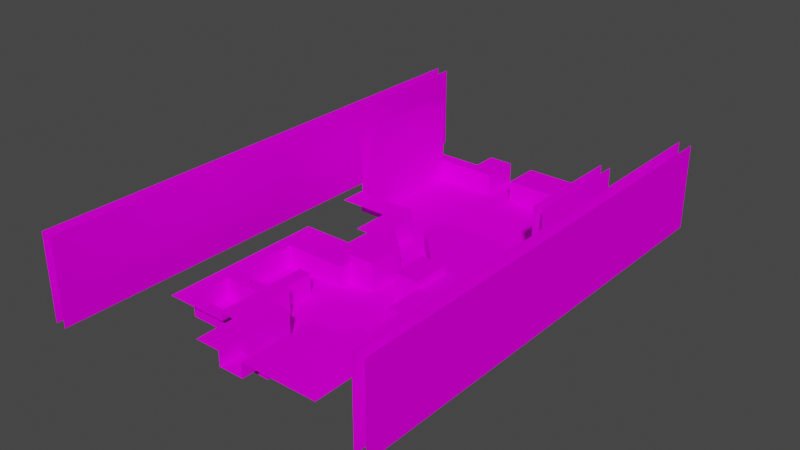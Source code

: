 # Source: level-2.blend  (saved by Blender 3.6.11; exported with 4.5.12 LTS)
import bpy
from mathutils import Matrix  # noqa: F401  (used for matrix-valued properties, if any)

bpy.ops.wm.read_factory_settings(use_empty=True)
scene = bpy.context.scene
scene.name = 'Scene'

# ---- collections
col_collection = bpy.data.collections.new('Collection'); scene.collection.children.link(col_collection)

# ---- images (referenced by path relative to the original .blend; pixels are not part of the script)
import os
ASSET_DIR = os.environ.get("B2B_ASSET_DIR", "")  # directory of the original .blend (textures are referenced by path, not embedded)
HERE = os.path.dirname(os.path.abspath(__file__))  # packed textures are extracted next to this script under _unpacked/

def load_image(name, relpath, width, height, colorspace="sRGB"):
    """Load a texture the original file referenced (path relative to the .blend, or extracted next to this script)."""
    p = next((c for c in (os.path.join(HERE, relpath), os.path.join(ASSET_DIR, relpath)) if relpath and os.path.exists(c)), "")
    if p:
        img = bpy.data.images.load(p, check_existing=True)
        img.name = name
    else:  # same state as the original file: an image datablock whose file is absent (Cycles renders it pink)
        img = bpy.data.images.new(name, width, height)
        img.source = "FILE"
        img.filepath = "//" + (relpath or name)
    img.colorspace_settings.name = colorspace
    return img
img_grass_png = load_image('grass.png', 'grass.png', 1024, 1024, 'sRGB')
img_dirt_wall_png = load_image('dirt-wall.png', 'dirt-wall.png', 1024, 1024, 'sRGB')
img_background_forest_1_png = load_image('background-forest-1.png', 'background-forest-1.png', 1024, 1024, 'sRGB')
img_background_forest_2_png = load_image('background-forest-2.png', 'background-forest-2.png', 1024, 1024, 'sRGB')

# ---- materials (node trees are filled in below, after node groups)
mat_terrain = bpy.data.materials.new('terrain')
mat_terrain.alpha_threshold = 0.0
mat_terrain.use_backface_culling = True
mat_terrain.roughness = 0.5
mat_terrain.line_color = (0.0, 0.0, 0.0, 1.0)
mat_dirt_wall = bpy.data.materials.new('dirt wall')
mat_dirt_wall.alpha_threshold = 0.0
mat_dirt_wall.use_backface_culling = True
mat_dirt_wall.roughness = 0.5
mat_dirt_wall.line_color = (0.0, 0.0, 0.0, 1.0)
mat_tree_wall = bpy.data.materials.new('tree wall')
mat_tree_wall_solid = bpy.data.materials.new('tree wall solid')

# ---- material node trees
mat_terrain.use_nodes = True; mat_terrain.node_tree.nodes.clear()
_N = mat_terrain.node_tree.nodes; _L = mat_terrain.node_tree.links
n0 = _N.new('ShaderNodeOutputMaterial'); n0.name = 'Material Output'; n0.location = (300, 300)
n1 = _N.new('ShaderNodeBsdfPrincipled'); n1.name = 'Principled BSDF'; n1.location = (10, 300)
n1.distribution = 'GGX'
n1.subsurface_method = 'RANDOM_WALK_SKIN'
n1.inputs[3].default_value = 1.45
n1.inputs[13].default_value = 0.0
n1.inputs[27].default_value = (0.0, 0.0, 0.0, 1.0)
n1.inputs[28].default_value = 1.0
n2 = _N.new('ShaderNodeTexImage'); n2.name = 'Image Texture'; n2.location = (-280, 280)
n2.image = img_grass_png
_L.new(n1.outputs[0], n0.inputs[0])
_L.new(n2.outputs[0], n1.inputs[0])
n0.is_active_output = True
mat_dirt_wall.use_nodes = True; mat_dirt_wall.node_tree.nodes.clear()
_N = mat_dirt_wall.node_tree.nodes; _L = mat_dirt_wall.node_tree.links
n0 = _N.new('ShaderNodeOutputMaterial'); n0.name = 'Material Output'; n0.location = (300, 300)
n1 = _N.new('ShaderNodeBsdfPrincipled'); n1.name = 'Principled BSDF'; n1.location = (10, 300)
n1.distribution = 'GGX'
n1.subsurface_method = 'RANDOM_WALK_SKIN'
n1.inputs[3].default_value = 1.45
n1.inputs[13].default_value = 0.0
n1.inputs[27].default_value = (0.0, 0.0, 0.0, 1.0)
n1.inputs[28].default_value = 1.0
n2 = _N.new('ShaderNodeTexImage'); n2.name = 'Image Texture'; n2.location = (-280, 280)
n2.image = img_dirt_wall_png
_L.new(n1.outputs[0], n0.inputs[0])
_L.new(n2.outputs[0], n1.inputs[0])
n0.is_active_output = True
mat_tree_wall.use_nodes = True; mat_tree_wall.node_tree.nodes.clear()
_N = mat_tree_wall.node_tree.nodes; _L = mat_tree_wall.node_tree.links
n0 = _N.new('ShaderNodeBsdfPrincipled'); n0.name = 'Principled BSDF'; n0.location = (10, 300)
n0.distribution = 'GGX'
n0.subsurface_method = 'RANDOM_WALK_SKIN'
n0.inputs[2].default_value = 1.0
n0.inputs[3].default_value = 1.45
n0.inputs[13].default_value = 0.0
n0.inputs[27].default_value = (0.0, 0.0, 0.0, 1.0)
n0.inputs[28].default_value = 1.0
n1 = _N.new('ShaderNodeOutputMaterial'); n1.name = 'Material Output'; n1.location = (300, 300)
n2 = _N.new('ShaderNodeTexImage'); n2.name = 'Image Texture'; n2.location = (-280, 280)
n2.image = img_background_forest_1_png
n3 = _N.new('ShaderNodeTexImage'); n3.name = 'Image Texture.001'; n3.location = (-280, -120)
n3.image = img_background_forest_1_png
_L.new(n0.outputs[0], n1.inputs[0])
_L.new(n2.outputs[0], n0.inputs[0])
_L.new(n3.outputs[1], n0.inputs[4])
n1.is_active_output = True
mat_tree_wall_solid.use_nodes = True; mat_tree_wall_solid.node_tree.nodes.clear()
_N = mat_tree_wall_solid.node_tree.nodes; _L = mat_tree_wall_solid.node_tree.links
n0 = _N.new('ShaderNodeBsdfPrincipled'); n0.name = 'Principled BSDF'; n0.location = (10, 300)
n0.distribution = 'GGX'
n0.subsurface_method = 'RANDOM_WALK_SKIN'
n0.inputs[2].default_value = 1.0
n0.inputs[3].default_value = 1.45
n0.inputs[13].default_value = 0.0
n0.inputs[27].default_value = (0.0, 0.0, 0.0, 1.0)
n0.inputs[28].default_value = 1.0
n1 = _N.new('ShaderNodeOutputMaterial'); n1.name = 'Material Output'; n1.location = (300, 300)
n2 = _N.new('ShaderNodeTexImage'); n2.name = 'Image Texture'; n2.location = (-280, 280)
n2.image = img_background_forest_2_png
n3 = _N.new('ShaderNodeTexImage'); n3.name = 'Image Texture.001'; n3.location = (-280, -120)
n3.image = img_background_forest_2_png
_L.new(n0.outputs[0], n1.inputs[0])
_L.new(n2.outputs[0], n0.inputs[0])
_L.new(n3.outputs[1], n0.inputs[4])
n1.is_active_output = True

# ---- world
world_world = bpy.data.worlds.new('World'); scene.world = world_world
world_world.use_nodes = True; world_world.node_tree.nodes.clear()
_N = world_world.node_tree.nodes; _L = world_world.node_tree.links
n0 = _N.new('ShaderNodeOutputWorld'); n0.name = 'World Output'; n0.location = (300, 300)
n1 = _N.new('ShaderNodeBackground'); n1.name = 'Background'; n1.location = (10, 300)
n1.inputs[0].default_value = (0.05088, 0.05088, 0.05088, 1.0)
_L.new(n1.outputs[0], n0.inputs[0])
n0.is_active_output = True
world_world.color = (0.05088, 0.05088, 0.05088)
world_world.use_sun_shadow = False
world_world.sun_shadow_jitter_overblur = 0.0

# ---- meshes
me_level_2 = bpy.data.meshes.new('level-2')
me_level_2.from_pydata([(-7.0, -3.5, 0.0), (10.5, -3.5, 0.0), (-7.0, 14.0, 0.0), (10.5, 14.0, 0.0), (7.0, 0.0, 0.0), (7.0, 3.5, 0.0), (7.0, 7.0, 0.0), (7.0, 10.5, 0.0), (3.5, 0.0, 0.0), (3.5, 3.5, 0.0), (3.5, 7.0, 0.0), (3.5, 10.5, 0.0), (-3.5, 14.0, 0.0), (0.0, 14.0, 0.0), (3.5, 14.0, 0.0), (7.0, 14.0, 0.0), (7.0, -3.5, 0.0), (3.5, -3.5, 0.0), (0.0, -3.5, 0.0), (-3.5, -3.5, 0.0), (0.0, 0.0, 0.0), (0.0, 3.5, 0.0), (0.0, 7.0, 0.0), (0.0, 10.5, 0.0), (-3.5, 0.0, 0.0), (-3.5, 3.5, 0.0), (-3.5, 7.0, 0.0), (-3.5, 10.5, 0.0), (10.5, 10.5, 0.0), (10.5, 7.0, 0.0), (10.5, 3.5, 0.0), (10.5, 0.0, 0.0), (-7.0, 0.0, 0.0), (-7.0, 3.5, 0.0), (-7.0, 7.0, 0.0), (-7.0, 10.5, 0.0), (-10.5, -3.5, 0.0), (-10.5, 14.0, 0.0), (-10.5, 0.0, 0.0), (-10.5, 3.5, 0.0), (-10.5, 7.0, 0.0), (-10.5, 10.5, 0.0), (3.5, -7.0, 0.0), (0.0, -7.0, 0.0), (-3.5, -7.0, 0.0), (3.5, -10.5, 0.0), (0.0, -10.5, 0.0), (-7.0, 17.5, 0.0), (10.5, 17.5, 0.0), (-3.5, 17.5, 0.0), (0.0, 17.5, 0.0), (3.5, 17.5, 0.0), (7.0, 17.5, 0.0), (-10.5, 17.5, 0.0), (-7.0, 21.0, 0.0), (10.5, 21.0, 0.0), (-3.5, 21.0, 0.0), (0.0, 21.0, 0.0), (3.5, 21.0, 0.0), (7.0, 21.0, 0.0), (-10.5, 21.0, 0.0), (14.0, 14.0, 0.0), (14.0, 10.5, 0.0), (14.0, 7.0, 0.0), (14.0, 3.5, 0.0), (-14.0, 14.0, 0.0), (-14.0, 3.5, 0.0), (-14.0, 7.0, 0.0), (-14.0, 10.5, 0.0), (-17.5, 14.0, 0.0), (-7.0, 24.5, 0.0), (10.5, 24.5, 0.0), (-3.5, 24.5, 0.0), (0.0, 24.5, 0.0), (3.5, 24.5, 0.0), (7.0, 24.5, 0.0), (-10.5, 24.5, 0.0), (-14.0, 17.5, 0.0), (-14.0, 21.0, 0.0), (-17.5, 17.5, 0.0), (-17.5, 21.0, 0.0), (-24.5, 14.0, 0.0), (-24.5, 17.5, 0.0), (-24.5, 21.0, 0.0), (-21.0, 21.0, 0.0), (-21.0, 17.5, 0.0), (-21.0, 14.0, 0.0), (-17.5, 3.5, 0.0), (-23.75, 3.5, 0.0), (-21.75, 3.5, 0.0), (-24.5, 10.5, 0.0), (-24.5, 7.0, 0.0), (-21.0, 7.0, 0.0), (-21.0, 10.5, 0.0), (-17.5, 7.0, 0.0), (-17.5, 10.5, 0.0), (-28.0, 14.0, 0.0), (-28.0, 17.5, 0.0), (-28.0, 21.0, 0.0), (-28.0, 3.5, 0.0), (-28.0, 10.5, 0.0), (-28.0, 7.0, 0.0), (-23.75, 0.0, 0.0), (-21.75, 0.0, 0.0), (-24.5, -10.5, 0.0), (-21.0, -10.5, 0.0), (-24.5, -3.5, 0.0), (-24.5, -7.0, 0.0), (-21.0, -7.0, 0.0), (-21.0, -3.5, 0.0), (-17.5, 0.0, 0.0), (-17.5, -10.5, 0.0), (-17.5, -7.0, 0.0), (-17.5, -3.5, 0.0), (-28.0, 0.0, 0.0), (-28.0, -10.5, 0.0), (-28.0, -3.5, 0.0), (-28.0, -7.0, 0.0), (-3.5, 31.5, 0.0), (0.0, 31.5, 0.0), (3.5, 31.5, 0.0), (3.5, 28.0, 0.0), (0.0, 28.0, 0.0), (-3.5, 28.0, 0.0), (-7.0, -3.5, 8.0), (10.5, -3.5, 8.0), (3.5, -3.5, 8.0), (-10.5, -3.5, 8.0), (-10.5, 0.0, 8.0), (-17.5, -7.0, 6.0), (3.5, -7.0, 8.0), (-3.5, -7.0, 8.0), (3.5, -10.5, 8.0), (-10.5, 21.0, 6.0), (-14.0, 14.0, 6.0), (-14.0, 3.5, 8.0), (-14.0, 7.0, 6.0), (-14.0, 10.5, 6.0), (-17.5, 14.0, 6.0), (-7.0, 24.5, 8.0), (10.5, 24.5, 8.0), (-3.5, 24.5, 8.0), (3.5, 24.5, 8.0), (7.0, 24.5, 8.0), (-14.0, 21.0, 6.0), (-17.5, 21.0, 6.0), (-24.5, 21.0, 6.0), (-21.0, 21.0, 6.0), (-17.5, 3.5, 6.0), (-23.75, 3.5, 6.0), (-21.75, 3.5, 6.0), (-17.5, 7.0, 6.0), (-17.5, 10.5, 6.0), (-28.0, 14.0, 6.0), (-28.0, 17.5, 6.0), (-28.0, 21.0, 6.0), (-28.0, 3.5, 6.0), (-28.0, 10.5, 6.0), (-28.0, 7.0, 6.0), (-23.75, 0.0, 6.0), (-21.75, 0.0, 6.0), (-24.5, -10.5, 6.0), (-21.0, -10.5, 6.0), (-17.5, 0.0, 6.0), (10.5, -7.0, 8.0), (10.5, -10.5, 8.0), (-28.0, 0.0, 6.0), (-28.0, -10.5, 6.0), (-28.0, -3.5, 6.0), (-28.0, -7.0, 6.0), (3.5, 28.0, 8.0), (-3.5, 28.0, 8.0), (-14.0, -3.5, 8.0), (-17.5, -3.5, 6.0), (-14.0, 0.0, 6.0), (-10.5, 3.5, 8.0), (7.0, -10.5, 8.0), (-10.5, -7.0, 8.0), (-17.5, -10.5, 6.0), (-14.0, -10.5, 6.0), (-10.5, -10.5, 8.0), (7.0, -7.0, 8.0), (-7.0, -7.0, 8.0), (-7.0, -10.5, 8.0), (-3.5, -3.5, 8.0), (7.0, -3.5, 8.0), (-3.5, -10.5, 8.0), (14.0, -3.5, 8.0), (14.0, -7.0, 8.0), (17.5, -3.5, 8.0), (17.5, -7.0, 8.0), (17.5, -10.5, 8.0), (10.5, 28.0, 8.0), (-10.5, 31.5, 8.0), (7.0, 28.0, 8.0), (10.5, 31.5, 8.0), (3.5, 31.5, 8.0), (7.0, 31.5, 8.0), (-10.5, 24.5, 6.0), (-7.0, 28.0, 8.0), (-7.0, 31.5, 8.0), (-14.0, 24.5, 6.0), (-17.5, 24.5, 6.0), (-24.5, 24.5, 6.0), (-21.0, 24.5, 6.0), (-28.0, 24.5, 6.0), (-3.5, 31.5, 8.0), (-3.5, -10.5, 0.0), (-24.5, -14.0, 6.0), (-31.5, 14.0, 6.0), (-31.5, 17.5, 6.0), (-31.5, 21.0, 6.0), (-31.5, 3.5, 6.0), (-31.5, 10.5, 6.0), (-31.5, 7.0, 6.0), (-31.5, 0.0, 6.0), (-31.5, -10.5, 6.0), (-31.5, -3.5, 6.0), (-31.5, -7.0, 6.0), (14.0, -10.5, 8.0), (-31.5, 24.5, 6.0), (-31.5, 28.0, 6.0), (-21.0, -14.0, 6.0), (-28.0, -14.0, 6.0), (-17.5, -14.0, 6.0), (-31.5, -14.0, 6.0), (-3.5, 31.5, 4.0), (-21.75, 0.0, 4.0), (-17.5, 0.0, 4.0), (-28.0, 10.5, 4.0), (-28.0, 14.0, 4.0), (-24.5, 21.0, 4.0), (-21.0, 21.0, 4.0), (-14.0, 3.5, 4.0), (-28.0, -10.5, 4.0), (-28.0, -7.0, 4.0), (-28.0, 7.0, 4.0), (-28.0, -3.5, 4.0), (-28.0, 0.0, 4.0), (-28.0, 21.0, 4.0), (-17.5, 21.0, 4.0), (-7.0, -3.5, 4.0), (-10.5, -3.5, 4.0), (-23.75, 3.5, 4.0), (-28.0, 3.5, 4.0), (-7.0, 24.5, 4.0), (-3.5, 24.5, 4.0), (-23.75, 0.0, 4.0), (-24.5, -10.5, 4.0), (-3.5, -7.0, 4.0), (-17.5, 3.5, 4.0), (-21.75, 3.5, 4.0), (-21.0, -10.5, 4.0), (-3.5, 28.0, 4.0), (-17.5, 14.0, 4.0), (-17.5, 10.5, 4.0), (-10.5, 21.0, 4.0), (-17.5, 7.0, 4.0), (-14.0, 21.0, 4.0), (-10.5, 0.0, 4.0), (-14.0, 7.0, 4.0), (-14.0, 14.0, 4.0), (-14.0, 10.5, 4.0), (-28.0, 17.5, 4.0), (-10.5, 3.5, 4.0), (-3.5, -3.5, 4.0), (-3.5, -10.5, 4.0), (-17.5, -3.5, 4.0), (-17.5, -7.0, 4.0), (-17.5, -10.5, 4.0), (-10.5, 24.5, 4.0), (10.5, 3.5, 4.0), (10.5, 0.0, 4.0), (10.5, -3.5, 4.0), (7.0, 24.5, 4.0), (10.5, 24.5, 4.0), (3.5, -3.5, 4.0), (10.5, 21.0, 4.0), (10.5, 17.5, 4.0), (3.5, 24.5, 4.0), (3.5, -7.0, 4.0), (3.5, 28.0, 4.0), (3.5, -10.5, 4.0), (14.0, 14.0, 4.0), (14.0, 10.5, 4.0), (14.0, 7.0, 4.0), (14.0, 3.5, 4.0), (10.5, 14.0, 4.0), (7.0, -3.5, 4.0), (3.5, 31.5, 4.0), (3.5, -14.0, 0.0), (0.0, -14.0, 0.0), (3.5, -14.0, 8.0), (10.5, -14.0, 8.0), (7.0, -14.0, 8.0), (-10.5, -14.0, 8.0), (-7.0, -14.0, 8.0), (-3.5, -14.0, 8.0), (-3.5, -14.0, 0.0), (-3.5, -14.0, 4.0), (3.5, -14.0, 4.0), (7.0, -24.5, 8.0), (10.5, -24.5, 8.0), (3.5, -17.5, 8.0), (7.0, -17.5, 8.0), (-10.5, -17.5, 8.0), (-7.0, -17.5, 8.0), (-3.5, -17.5, 8.0), (-3.5, -17.5, 0.0), (-3.5, -17.5, 4.0), (3.5, -24.5, 8.0), (0.0, -17.5, 0.0), (0.0, -17.5, 4.0), (3.5, -17.5, 0.0), (3.5, -17.5, 4.0), (-10.5, -24.5, 8.0), (-7.0, -24.5, 8.0), (-3.5, -24.5, 8.0), (-3.5, -24.5, 4.0), (0.0, -24.5, 4.0), (3.5, -24.5, 4.0), (3.5, -21.0, 8.0), (7.0, -21.0, 8.0), (10.5, -21.0, 8.0), (-3.5, -21.0, 4.0), (0.0, -21.0, 4.0), (-3.5, -21.0, 8.0), (3.5, -21.0, 4.0), (-7.0, -21.0, 8.0), (-10.5, -21.0, 8.0), (24.5, -3.5, 8.0), (24.5, -7.0, 8.0), (24.5, -10.5, 8.0), (24.5, -3.5, 6.0), (21.0, -7.0, 8.0), (21.0, -3.5, 8.0), (21.0, -10.5, 8.0), (17.5, -14.0, 8.0), (14.0, -14.0, 8.0), (24.5, -14.0, 8.0), (21.0, -14.0, 8.0), (10.5, -17.5, 8.0), (17.5, -17.5, 8.0), (14.0, -17.5, 8.0), (24.5, -17.5, 8.0), (21.0, -17.5, 8.0), (17.5, -21.0, 8.0), (14.0, -21.0, 8.0), (24.5, -21.0, 8.0), (21.0, -21.0, 8.0), (17.5, -24.5, 8.0), (14.0, -24.5, 8.0), (24.5, -24.5, 8.0), (21.0, -24.5, 8.0), (-3.5, 35.0, 0.0), (0.0, 35.0, 0.0), (3.5, 35.0, 0.0), (10.5, 17.5, 6.0), (10.5, 35.0, 8.0), (3.5, 35.0, 8.0), (7.0, 35.0, 8.0), (-7.0, 35.0, 8.0), (-3.5, 35.0, 8.0), (-3.5, 35.0, 4.0), (3.5, 35.0, 4.0), (0.0, 38.5, 0.0), (-3.5, 38.5, 0.0), (-7.0, 38.5, 4.0), (3.5, 38.5, 0.0), (0.0, 42.0, 4.0), (3.5, 38.5, 4.0), (3.5, -21.0, 6.0), (3.5, -24.5, 6.0), (-3.5, 45.5, 4.0), (3.5, -17.5, 6.0), (3.5, -14.0, 6.0), (-3.5, 45.5, -1.788e-07), (3.5, 31.5, 6.0), (-7.0, 49.0, -1.788e-07), (7.0, -3.5, 6.0), (-7.0, 49.0, 4.0), (-7.0, 45.5, 5.96e-08), (-7.0, 38.5, 5.96e-08), (-10.5, 49.0, 5.96e-08), (-7.0, 42.0, 5.96e-08), (-10.5, 42.0, 4.0), (-10.5, 42.0, 5.96e-08), (-3.5, 42.0, 0.0), (24.5, 0.0, 6.0), (0.0, 42.0, 0.0), (-14.0, 45.5, 5.96e-08), (-10.5, 45.5, 5.96e-08), (-14.0, 45.5, 4.0), (-14.0, 49.0, 4.0), (-14.0, 49.0, 5.96e-08), (-7.0, 52.5, -1.788e-07), (-24.5, 56.0, 4.0), (-7.0, 52.5, 4.0), (3.5, 24.5, 6.0), (-10.5, 52.5, 5.96e-08), (-14.0, 52.5, 4.0), (-14.0, 52.5, 5.96e-08), (7.0, 24.5, 6.0), (10.5, 3.5, 6.0), (3.5, -10.5, 6.0), (3.5, 28.0, 6.0), (3.5, -7.0, 6.0), (-14.0, 3.5, 6.0), (-14.0, -7.0, 6.0), (-14.0, -3.5, 6.0), (-14.0, -10.5, 8.0), (-10.5, 24.5, 8.0), (-14.0, -14.0, 6.0), (17.5, 10.5, 6.0), (-10.5, -3.5, 6.0), (-10.5, 0.0, 6.0), (-3.5, -3.5, 6.0), (-7.0, -3.5, 6.0), (-3.5, -7.0, 6.0), (-10.5, 3.5, 6.0), (-3.5, -10.5, 6.0), (-3.5, -14.0, 6.0), (-3.5, -24.5, 6.0), (-3.5, -17.5, 6.0), (-3.5, -21.0, 6.0), (-3.5, 31.5, 6.0), (-3.5, 24.5, 6.0), (-3.5, 28.0, 6.0), (-7.0, 24.5, 6.0), (-10.5, 28.0, 6.0), (17.5, 24.5, 6.0), (-7.0, 38.5, 6.0), (-14.0, 45.5, 6.0), (-14.0, 49.0, 6.0), (-10.5, 42.0, 6.0), (-14.0, 52.5, 6.0), (-28.0, 28.0, 6.0), (17.5, 21.0, 6.0), (17.5, 17.5, 6.0), (-17.5, 28.0, 6.0), (-14.0, 28.0, 6.0), (14.0, 3.5, 6.0), (14.0, 7.0, 6.0), (14.0, 10.5, 6.0), (14.0, 14.0, 6.0), (10.5, 21.0, 6.0), (-14.0, -14.0, 8.0), (-14.0, -7.0, 8.0), (-14.0, 0.0, 8.0), (-17.5, 56.0, 4.0), (24.5, 3.5, 6.0), (-28.0, 59.5, 5.96e-08), (14.0, 24.5, 6.0), (-28.0, 56.0, 5.96e-08), (-3.5, 56.0, 4.0), (3.5, -3.5, 6.0), (-24.5, 56.0, 5.96e-08), (0.0, 56.0, 4.0), (-24.5, 59.5, 5.96e-08), (3.5, 56.0, 4.0), (-21.0, 56.0, 4.0), (17.5, 31.5, 6.0), (14.0, 21.0, 6.0), (10.5, 31.5, 6.0), (-24.5, 56.0, 6.0), (-28.0, 56.0, 4.0), (17.5, 28.0, 6.0), (14.0, 17.5, 6.0), (10.5, 24.5, 6.0), (-21.0, 59.5, 5.96e-08), (-31.5, 56.0, 4.0), (14.0, 28.0, 6.0), (-31.5, 56.0, 6.0), (-7.0, 56.0, -1.788e-07), (-10.5, 56.0, 5.96e-08), (-14.0, 56.0, 5.96e-08), (-7.0, 59.5, -1.788e-07), (-10.5, 59.5, 5.96e-08), (-14.0, 59.5, 5.96e-08), (-17.5, 56.0, 5.96e-08), (-17.5, 59.5, 5.96e-08), (-3.5, 56.0, -1.788e-07), (-3.5, 59.5, -1.788e-07), (0.0, 56.0, -1.788e-07), (0.0, 59.5, -1.788e-07), (-21.0, 56.0, 5.96e-08), (-31.5, 59.5, 5.96e-08), (-31.5, 56.0, 5.96e-08), (-28.0, 66.5, 5.96e-08), (-24.5, 66.5, 5.96e-08), (-21.0, 66.5, 5.96e-08), (-7.0, 66.5, -1.788e-07), (-10.5, 66.5, 5.96e-08), (-14.0, 66.5, 5.96e-08), (-17.5, 66.5, 5.96e-08), (-3.5, 66.5, -1.788e-07), (0.0, 66.5, -1.788e-07), (-31.5, 66.5, 5.96e-08), (0.0, 63.0, -1.788e-07), (-3.5, 63.0, -1.788e-07), (-21.0, 63.0, 5.96e-08), (-24.5, 63.0, 5.96e-08), (-7.0, 63.0, -1.788e-07), (-17.5, 63.0, 5.96e-08), (-28.0, 63.0, 5.96e-08), (-10.5, 63.0, 5.96e-08), (-14.0, 63.0, 5.96e-08), (3.5, 63.0, -1.788e-07), (-7.0, 73.5, -1.788e-07), (-21.0, 73.5, 5.96e-08), (10.5, -3.5, 6.0), (10.5, 0.0, 6.0), (-24.5, 73.5, 5.96e-08), (-28.0, 73.5, 5.96e-08), (-31.5, 63.0, 5.96e-08), (-35.0, 63.0, 5.96e-08), (-35.0, 66.5, 5.96e-08), (-35.0, 56.0, 4.0), (10.5, 28.0, 6.0), (-35.0, 56.0, 6.0), (-35.0, 59.5, 5.96e-08), (-35.0, 56.0, 5.96e-08), (-10.5, 73.5, 5.96e-08), (-14.0, 73.5, 5.96e-08), (-17.5, 73.5, 5.96e-08), (-3.5, 73.5, -1.788e-07), (0.0, 73.5, -1.788e-07), (-31.5, 73.5, 5.96e-08), (-35.0, 73.5, 5.96e-08), (0.0, 70.0, -1.788e-07), (-3.5, 70.0, -1.788e-07), (-28.0, 70.0, 5.96e-08), (-31.5, 70.0, 5.96e-08), (3.5, 70.0, -1.788e-07), (-24.5, 70.0, 5.96e-08), (-35.0, 70.0, 5.96e-08), (-17.5, 70.0, 5.96e-08), (-21.0, 70.0, 5.96e-08), (-10.5, 70.0, 5.96e-08), (-14.0, 70.0, 5.96e-08), (-7.0, 70.0, -1.788e-07), (-7.0, 80.5, -1.788e-07), (-21.0, 80.5, 5.96e-08), (-24.5, 80.5, 5.96e-08), (-28.0, 80.5, 5.96e-08), (-10.5, 80.5, 5.96e-08), (-14.0, 80.5, 5.96e-08), (-17.5, 80.5, 5.96e-08), (-3.5, 80.5, -1.788e-07), (0.0, 80.5, -1.788e-07), (3.5, 80.5, -1.788e-07), (-31.5, 80.5, 5.96e-08), (-35.0, 80.5, 5.96e-08), (-7.0, 77.0, -1.788e-07), (-10.5, 77.0, 5.96e-08), (-28.0, 77.0, 5.96e-08), (-31.5, 77.0, 5.96e-08), (-35.0, 77.0, 5.96e-08), (-14.0, 77.0, 5.96e-08), (-17.5, 77.0, 5.96e-08), (-21.0, 77.0, 5.96e-08), (-24.5, 77.0, 5.96e-08), (3.5, 77.0, -1.788e-07), (0.0, 77.0, -1.788e-07), (-3.5, 77.0, -1.788e-07), (-7.0, 87.5, -1.788e-07), (-28.0, 87.5, 5.96e-08), (-10.5, 87.5, 5.96e-08), (-14.0, 87.5, 5.96e-08), (0.0, 87.5, -1.788e-07), (-31.5, 87.5, 5.96e-08), (-7.0, 84.0, -1.788e-07), (-10.5, 84.0, 5.96e-08), (-14.0, 84.0, 5.96e-08), (-31.5, 84.0, 5.96e-08), (-35.0, 84.0, 5.96e-08), (-24.5, 84.0, 5.96e-08), (-28.0, 84.0, 5.96e-08), (0.0, 84.0, -1.788e-07), (-3.5, 84.0, -1.788e-07), (3.5, 84.0, -1.788e-07), (-17.5, 84.0, 5.96e-08), (-21.0, 84.0, 5.96e-08), (-35.0, 87.5, 5.96e-08), (7.0, 87.5, 4.0), (-3.5, 87.5, -1.788e-07), (7.0, 84.0, -1.788e-07), (-14.0, 87.5, 6.0), (-24.5, 87.5, 6.0), (-35.0, 87.5, 6.0), (-17.5, 87.5, 6.0), (-21.0, 87.5, 6.0), (-21.0, 91.0, 6.0), (-17.5, 91.0, 6.0), (-14.0, 91.0, 6.0), (-3.5, 91.0, 6.0), (-31.5, 87.5, 6.0), (-28.0, 87.5, 6.0), (-28.0, 91.0, 6.0), (-35.0, 91.0, 6.0), (-31.5, 91.0, 6.0), (0.0, 91.0, 6.0), (7.0, 77.0, -1.788e-07), (7.0, 80.5, -1.788e-07), (-24.5, 87.5, 5.96e-08), (-35.0, 87.5, 4.0), (-31.5, 87.5, 4.0), (-28.0, 87.5, 4.0), (-21.0, 31.5, 6.0), (-24.5, 31.5, 6.0), (-14.0, 31.5, 6.0), (-28.0, 31.5, 6.0), (-31.5, 31.5, 6.0), (-10.5, 35.0, 6.0), (-7.0, 35.0, 6.0), (-3.5, 35.0, 6.0), (-10.5, 38.5, 6.0), (17.5, -3.5, 6.0), (-17.5, 31.5, 6.0), (-17.5, 35.0, 6.0), (-17.5, 38.5, 6.0), (-14.0, 38.5, 6.0), (-14.0, 35.0, 6.0), (-14.0, 42.0, 6.0), (-17.5, 42.0, 6.0), (17.5, 0.0, 6.0), (-17.5, 45.5, 6.0), (14.0, -3.5, 6.0), (14.0, 0.0, 6.0), (-17.5, 49.0, 6.0), (-21.0, 42.0, 6.0), (-21.0, 45.5, 6.0), (-21.0, 49.0, 6.0), (17.5, 14.0, 6.0), (-17.5, 52.5, 6.0), (-21.0, 52.5, 6.0), (-10.5, 28.0, 8.0), (17.5, 7.0, 6.0), (-10.5, 31.5, 6.0), (-21.0, 28.0, 6.0), (-24.5, 28.0, 6.0), (17.5, 3.5, 6.0), (-17.5, 56.0, 6.0), (-24.5, 52.5, 6.0), (-24.5, 49.0, 6.0), (-21.0, 56.0, 6.0), (10.5, 14.0, 6.0), (-28.0, 52.5, 6.0), (-28.0, 49.0, 6.0), (-28.0, 56.0, 6.0), (-31.5, 52.5, 6.0), (-31.5, 49.0, 6.0), (-21.0, 38.5, 6.0), (-35.0, 52.5, 6.0), (-35.0, 49.0, 6.0), (-10.5, 35.0, 8.0), (24.5, 17.5, 6.0), (21.0, 3.5, 6.0), (21.0, 7.0, 6.0), (21.0, 17.5, 6.0), (21.0, 10.5, 6.0), (21.0, 14.0, 6.0), (21.0, -3.5, 6.0), (21.0, 0.0, 6.0), (10.5, 35.0, 6.0), (3.5, 35.0, 6.0), (7.0, 35.0, 6.0), (7.0, 38.5, 6.0), (10.5, 38.5, 6.0), (3.5, 38.5, 6.0), (10.5, 42.0, 6.0), (3.5, 42.0, 6.0), (7.0, 42.0, 6.0), (0.0, 42.0, 6.0), (-3.5, 45.5, 6.0), (3.5, 49.0, 6.0), (0.0, 45.5, 6.0), (3.5, 45.5, 6.0), (-7.0, 49.0, 6.0), (0.0, 49.0, 6.0), (-3.5, 49.0, 6.0), (7.0, 45.5, 6.0), (-7.0, 52.5, 6.0), (-3.5, 52.5, 6.0), (14.0, 31.5, 6.0), (14.0, 35.0, 6.0), (14.0, 38.5, 6.0), (10.5, 49.0, 6.0), (10.5, 45.5, 6.0), (3.5, 52.5, 6.0), (7.0, 49.0, 6.0), (7.0, 52.5, 6.0), (-3.5, 56.0, 6.0), (0.0, 52.5, 6.0), (0.0, 56.0, 6.0), (10.5, 52.5, 6.0), (14.0, 49.0, 6.0), (14.0, 52.5, 6.0), (14.0, 56.0, 6.0), (17.5, 38.5, 6.0), (24.5, 14.0, 6.0), (24.5, 10.5, 6.0), (24.5, 7.0, 6.0), (7.0, 70.0, -1.788e-07), (-17.5, 87.5, 0.0), (-21.0, 87.5, 2.98e-08), (-21.0, 87.5, 4.0), (-24.5, 91.0, 6.0), (-17.5, 87.5, 4.0), (-14.0, 87.5, 4.0), (-24.5, 87.5, 4.0), (-7.0, 87.5, 4.0), (-3.5, 87.5, 4.0), (0.0, 87.5, 4.0), (3.5, 87.5, 4.0), (3.5, 56.0, -1.788e-07), (3.5, 59.5, -1.788e-07), (3.5, 66.5, -1.788e-07), (3.5, 73.5, -1.788e-07), (3.5, 87.5, -1.788e-07), (7.0, 63.0, -1.788e-07), (3.5, 91.0, 6.0), (3.5, 87.5, 6.0), (3.5, 56.0, 6.0), (7.0, 56.0, 6.0), (10.5, 56.0, 6.0), (7.0, 56.0, 4.0), (10.5, 56.0, 4.0), (7.0, 56.0, -1.788e-07), (10.5, 56.0, -1.788e-07), (14.0, 56.0, -1.788e-07), (14.0, 56.0, 4.0), (-7.0, 87.5, 6.0), (-3.5, 87.5, 6.0), (0.0, 87.5, 6.0), (7.0, 59.5, -1.788e-07), (7.0, 66.5, -1.788e-07), (7.0, 73.5, -1.788e-07), (7.0, 91.0, 6.0), (7.0, 87.5, -1.788e-07), (7.0, 87.5, 6.0), (10.5, 87.5, 4.0), (10.5, 84.0, -1.788e-07), (10.5, 77.0, -1.788e-07), (10.5, 80.5, -1.788e-07), (10.5, 70.0, -1.788e-07), (10.5, 63.0, -1.788e-07), (10.5, 59.5, -1.788e-07), (10.5, 66.5, -1.788e-07), (10.5, 73.5, -1.788e-07), (10.5, 91.0, 6.0), (10.5, 87.5, -1.788e-07), (10.5, 87.5, 6.0), (14.0, 87.5, 4.0), (14.0, 84.0, -1.788e-07), (14.0, 77.0, -1.788e-07), (14.0, 80.5, -1.788e-07), (14.0, 70.0, -1.788e-07), (14.0, 63.0, -1.788e-07), (14.0, 59.5, -1.788e-07), (14.0, 66.5, -1.788e-07), (14.0, 73.5, -1.788e-07), (14.0, 87.5, -1.788e-07), (14.0, 91.0, 6.0), (14.0, 87.5, 6.0), (17.5, 63.0, -1.788e-07), (17.5, 66.5, -1.788e-07), (17.5, 56.0, 4.0), (17.5, 56.0, -1.788e-07), (17.5, 73.5, -1.788e-07), (17.5, 77.0, -1.788e-07), (17.5, 56.0, 6.0), (25.0, 63.0, -1.788e-07), (17.5, 70.0, -1.788e-07), (17.5, 59.5, -1.788e-07), (17.5, 52.5, 6.0), (21.25, 66.5, -1.788e-07), (17.5, 84.0, -1.788e-07), (17.5, 80.5, -1.788e-07), (-7.0, 91.0, -1.788e-07), (-10.5, 91.0, -5.96e-08), (-14.0, 91.0, -2.98e-08), (-14.0, 91.0, 4.0), (-7.0, 91.0, 4.0), (-7.0, 91.0, 6.0), (-21.0, 98.0, 6.0), (-17.5, 98.0, 6.0), (-14.0, 98.0, 6.0), (-3.5, 98.0, 6.0), (0.0, 98.0, 6.0), (-7.0, 98.0, -1.788e-07), (-10.5, 98.0, -5.96e-08), (-14.0, 98.0, -2.98e-08), (-14.0, 98.0, 4.0), (-7.0, 98.0, 4.0), (-7.0, 98.0, 6.0), (-7.0, 94.5, -1.788e-07), (-10.5, 94.5, -5.96e-08), (-14.0, 94.5, -2.98e-08), (-14.0, 94.5, 4.0), (-17.5, 94.5, 6.0), (-21.0, 94.5, 6.0), (-7.0, 94.5, 4.0), (-3.5, 94.5, 6.0), (-7.0, 94.5, 6.0), (0.0, 94.5, 6.0), (-14.0, 94.5, 6.0), (17.5, 45.5, 6.0), (14.0, 45.5, 6.0), (21.25, 70.0, -1.788e-07), (21.25, 56.0, 6.0), (17.5, 49.0, 6.0), (25.0, 49.0, 6.0), (25.0, 80.5, -1.788e-07), (25.0, 87.5, 4.0), (25.0, 87.5, -1.788e-07), (17.5, 42.0, 6.0), (14.0, 42.0, 6.0), (3.5, 94.5, 6.0), (7.0, 94.5, 6.0), (10.5, 94.5, 6.0), (14.0, 94.5, 6.0), (25.0, 84.0, -1.788e-07), (25.0, 52.5, 6.0), (3.5, 98.0, 6.0), (7.0, 98.0, 6.0), (10.5, 98.0, 6.0), (14.0, 98.0, 6.0), (25.0, 59.5, -1.788e-07), (25.0, 70.0, -1.788e-07), (17.5, 35.0, 6.0), (25.0, 91.0, 6.0), (25.0, 56.0, 6.0), (25.0, 77.0, -1.788e-07), (25.0, 87.5, 6.0), (25.0, 94.5, 6.0), (25.0, 73.5, -1.788e-07), (21.25, 49.0, 6.0), (25.0, 56.0, -1.788e-07), (25.0, 56.0, 4.0), (25.0, 66.5, -1.788e-07), (17.5, 98.0, 6.0), (17.5, 94.5, 6.0), (17.5, 87.5, 6.0), (17.5, 91.0, 6.0), (21.25, 73.5, -1.788e-07), (21.25, 77.0, -1.788e-07), (17.5, 87.5, -1.788e-07), (21.25, 87.5, 6.0), (21.25, 91.0, 6.0), (21.25, 94.5, 6.0), (21.25, 59.5, -1.788e-07), (17.5, 87.5, 4.0), (21.25, 63.0, -1.788e-07), (21.25, 87.5, 4.0), (21.25, 56.0, -1.788e-07), (21.25, 56.0, 4.0), (21.25, 87.5, -1.788e-07), (21.25, 80.5, -1.788e-07), (21.25, 52.5, 6.0), (21.25, 84.0, -1.788e-07)], [], [(17, 8, 20, 18), (30, 29, 6, 5), (31, 30, 5, 4), (28, 3, 15, 7), (22, 23, 27, 26), (21, 22, 26, 25), (20, 21, 25, 24), (11, 14, 13, 23), (26, 27, 35, 34), (25, 26, 34, 33), (24, 25, 33, 32), (19, 24, 32, 0), (6, 7, 11, 10), (5, 6, 10, 9), (4, 5, 9, 8), (16, 4, 8, 17), (1, 31, 4, 16), (10, 11, 23, 22), (9, 10, 22, 21), (8, 9, 21, 20), (18, 20, 24, 19), (7, 15, 14, 11), (27, 12, 2, 35), (23, 13, 12, 27), (29, 28, 7, 6), (35, 2, 37, 41), (33, 34, 40, 39), (34, 35, 41, 40), (32, 33, 39, 38), (0, 32, 38, 36), (18, 19, 44, 43), (17, 18, 43, 42), (43, 44, 207, 46), (42, 43, 46, 45), (15, 3, 48, 52), (2, 12, 49, 47), (14, 15, 52, 51), (12, 13, 50, 49), (37, 2, 47, 53), (13, 14, 51, 50), (52, 48, 55, 59), (53, 47, 54, 60), (50, 51, 58, 57), (47, 49, 56, 54), (51, 52, 59, 58), (49, 50, 57, 56), (29, 30, 64, 63), (28, 29, 63, 62), (3, 28, 62, 61), (39, 40, 67, 66), (37, 53, 77, 65), (40, 41, 68, 67), (41, 37, 65, 68), (54, 56, 72, 70), (58, 59, 75, 74), (56, 57, 73, 72), (59, 55, 71, 75), (60, 54, 70, 76), (57, 58, 74, 73), (53, 60, 78, 77), (65, 77, 79, 69), (77, 78, 80, 79), (85, 84, 83, 82), (86, 85, 82, 81), (69, 79, 85, 86), (79, 80, 84, 85), (92, 91, 88, 89), (94, 92, 89, 87), (69, 86, 93, 95), (95, 93, 92, 94), (86, 81, 90, 93), (93, 90, 91, 92), (82, 83, 98, 97), (88, 91, 101, 99), (90, 81, 96, 100), (81, 82, 97, 96), (91, 90, 100, 101), (89, 88, 102, 103), (108, 107, 104, 105), (103, 102, 106, 109), (109, 106, 107, 108), (109, 108, 112, 113), (108, 105, 111, 112), (103, 109, 113, 110), (107, 106, 116, 117), (106, 102, 114, 116), (104, 107, 117, 115), (122, 121, 120, 119), (123, 122, 119, 118), (72, 73, 122, 123), (73, 74, 121, 122), (227, 228, 163, 160), (229, 230, 153, 157), (231, 232, 147, 146), (419, 407, 135, 175), (234, 235, 169, 167), (236, 229, 157, 158), (237, 238, 166, 168), (239, 231, 146, 155), (235, 237, 168, 169), (232, 240, 145, 147), (417, 414, 127, 124), (402, 468, 140, 143), (243, 244, 156, 149), (428, 426, 141, 139), (238, 247, 159, 166), (379, 455, 126, 185), (248, 234, 167, 161), (418, 416, 184, 131), (250, 251, 150, 148), (398, 402, 143, 142), (455, 406, 130, 126), (247, 243, 149, 159), (198, 428, 139, 411), (377, 405, 170, 196), (251, 227, 160, 150), (252, 248, 161, 162), (426, 427, 171, 141), (420, 418, 131, 186), (254, 255, 152, 138), (405, 398, 142, 170), (406, 404, 132, 130), (416, 417, 124, 184), (427, 425, 206, 171), (309, 423, 424, 324), (257, 250, 148, 151), (255, 257, 151, 152), (258, 256, 133, 144), (510, 379, 185, 125), (228, 267, 173, 163), (414, 415, 128, 127), (415, 419, 175, 128), (268, 269, 178, 129), (233, 260, 136, 407), (267, 268, 129, 173), (261, 254, 138, 134), (260, 262, 137, 136), (230, 263, 154, 153), (240, 258, 144, 145), (262, 261, 134, 137), (263, 239, 155, 154), (269, 252, 162, 178), (244, 236, 158, 156), (134, 138, 152, 137), (137, 152, 151, 136), (136, 151, 148, 407), (150, 160, 163, 148), (148, 163, 174, 407), (135, 448, 128, 175), (128, 448, 172, 127), (174, 163, 173, 409), (409, 173, 129, 408), (127, 172, 447, 177), (177, 447, 410, 180), (408, 129, 178, 179), (177, 180, 183, 182), (127, 177, 182, 124), (182, 183, 186, 131), (124, 182, 131, 184), (156, 166, 159, 149), (130, 132, 176, 181), (126, 130, 181, 185), (185, 181, 164, 125), (181, 176, 165, 164), (164, 165, 219, 188), (125, 164, 188, 187), (187, 188, 190, 189), (188, 219, 191, 190), (142, 143, 194, 170), (143, 140, 192, 194), (194, 192, 195, 197), (170, 194, 197, 196), (636, 199, 200, 193), (411, 139, 199, 636), (139, 141, 171, 199), (147, 145, 202, 204), (145, 144, 201, 202), (144, 133, 198, 201), (155, 146, 203, 205), (146, 147, 204, 203), (201, 198, 429, 440), (204, 202, 439, 639), (202, 201, 440, 439), (205, 203, 640, 436), (203, 204, 639, 640), (199, 171, 206, 200), (155, 205, 220, 211), (153, 154, 210, 209), (167, 169, 218, 216), (166, 156, 212, 215), (154, 155, 211, 210), (168, 166, 215, 217), (156, 158, 214, 212), (169, 168, 217, 218), (157, 153, 209, 213), (205, 436, 221, 220), (161, 167, 223, 208), (167, 216, 225, 223), (158, 157, 213, 214), (179, 178, 224, 412), (178, 162, 222, 224), (162, 161, 208, 222), (99, 101, 236, 244), (111, 105, 252, 269), (97, 98, 239, 263), (68, 65, 261, 262), (80, 78, 258, 240), (96, 97, 263, 230), (67, 68, 262, 260), (65, 69, 254, 261), (113, 112, 268, 267), (66, 67, 260, 233), (112, 111, 269, 268), (38, 39, 264, 259), (36, 38, 259, 242), (110, 113, 267, 228), (78, 60, 256, 258), (95, 94, 257, 255), (94, 87, 250, 257), (60, 76, 270, 256), (123, 118, 226, 253), (19, 0, 241, 265), (69, 95, 255, 254), (207, 44, 249, 266), (72, 123, 253, 246), (105, 104, 248, 252), (89, 103, 227, 251), (76, 70, 245, 270), (102, 88, 243, 247), (87, 89, 251, 250), (44, 19, 265, 249), (104, 115, 234, 248), (114, 102, 247, 238), (70, 72, 246, 245), (88, 99, 244, 243), (0, 36, 242, 241), (84, 80, 240, 232), (117, 116, 237, 235), (98, 83, 231, 239), (116, 114, 238, 237), (101, 100, 229, 236), (115, 117, 235, 234), (39, 66, 233, 264), (83, 84, 232, 231), (100, 96, 230, 229), (103, 110, 228, 227), (48, 3, 287, 278), (3, 61, 283, 287), (1, 16, 288, 273), (64, 30, 271, 286), (63, 64, 286, 285), (62, 63, 285, 284), (71, 55, 277, 275), (61, 62, 284, 283), (42, 45, 282, 280), (121, 74, 279, 281), (120, 121, 281, 289), (17, 42, 280, 276), (74, 75, 274, 279), (55, 48, 278, 277), (16, 17, 276, 288), (75, 71, 275, 274), (31, 1, 273, 272), (30, 31, 272, 271), (176, 132, 292, 294), (207, 266, 299, 298), (404, 282, 300, 375), (183, 180, 295, 296), (165, 176, 294, 293), (282, 45, 290, 300), (186, 183, 296, 297), (46, 207, 298, 291), (45, 46, 291, 290), (420, 186, 297, 421), (298, 299, 309, 308), (291, 298, 308, 311), (296, 295, 305, 306), (290, 291, 311, 313), (421, 297, 307, 423), (294, 292, 303, 304), (375, 300, 314, 374), (300, 290, 313, 314), (297, 296, 306, 307), (293, 294, 304, 341), (308, 309, 312, 311), (311, 312, 314, 313), (322, 321, 310, 301), (323, 322, 301, 302), (325, 324, 318, 319), (424, 326, 317, 422), (371, 327, 320, 372), (326, 328, 316, 317), (327, 325, 319, 320), (328, 329, 315, 316), (306, 305, 329, 328), (314, 312, 325, 327), (307, 306, 328, 326), (374, 314, 327, 371), (423, 307, 326, 424), (312, 309, 324, 325), (341, 304, 322, 323), (304, 303, 321, 322), (335, 334, 331, 330), (334, 336, 332, 331), (190, 191, 336, 334), (189, 190, 334, 335), (271, 272, 511, 403), (272, 273, 510, 511), (274, 275, 468, 402), (336, 191, 337, 340), (332, 336, 340, 339), (219, 165, 293, 338), (191, 219, 338, 337), (337, 338, 343, 342), (340, 337, 342, 345), (338, 293, 341, 343), (339, 340, 345, 344), (345, 342, 346, 349), (343, 341, 323, 347), (344, 345, 349, 348), (342, 343, 347, 346), (349, 346, 350, 353), (347, 323, 302, 351), (348, 349, 353, 352), (346, 347, 351, 350), (180, 410, 446, 295), (226, 118, 354, 363), (118, 119, 355, 354), (200, 206, 362, 361), (119, 120, 356, 355), (377, 196, 359, 665), (193, 200, 361, 655), (425, 226, 363, 615), (197, 195, 358, 360), (120, 289, 364, 356), (196, 197, 360, 359), (615, 363, 367, 431), (355, 356, 368, 365), (354, 355, 365, 366), (288, 276, 455, 379), (356, 364, 370, 368), (363, 354, 382, 367), (277, 278, 357, 445), (382, 354, 366), (279, 274, 402, 398), (368, 370, 369, 389), (276, 280, 406, 455), (365, 368, 389), (289, 281, 405, 377), (281, 279, 398, 405), (389, 369, 373, 376), (280, 282, 404, 406), (283, 284, 443, 444), (275, 277, 445, 468), (376, 373, 380, 378), (284, 285, 442, 443), (285, 286, 441, 442), (431, 367, 385, 434), (367, 382, 386, 385), (386, 382, 384), (434, 385, 392, 432), (385, 386, 390, 392), (390, 386, 391), (392, 390, 394, 393), (432, 392, 393, 433), (366, 365, 389, 387), (386, 384, 381, 391), (390, 391, 383, 394), (382, 366, 387, 384), (384, 387, 376, 381), (391, 381, 378, 383), (376, 387, 389), (378, 381, 376), (286, 271, 403, 441), (273, 288, 379, 510), (433, 393, 400, 435), (383, 378, 395, 399), (378, 380, 397, 395), (394, 383, 399, 401), (287, 283, 444, 646), (393, 394, 401, 400), (278, 287, 646, 357), (132, 404, 375, 292), (292, 375, 374, 303), (321, 371, 372, 310), (303, 374, 371, 321), (289, 377, 665, 364), (364, 665, 669, 370), (370, 669, 673, 369), (324, 424, 422, 318), (299, 421, 423, 309), (266, 420, 421, 299), (259, 264, 419, 415), (242, 259, 415, 414), (265, 241, 417, 416), (266, 249, 418, 420), (249, 265, 416, 418), (241, 242, 414, 417), (264, 233, 407, 419), (445, 357, 467, 462), (357, 646, 444, 467), (452, 462, 437, 430), (462, 467, 438, 437), (467, 444, 633, 438), (206, 425, 615, 362), (253, 226, 425, 427), (246, 253, 427, 426), (270, 245, 428, 198), (245, 246, 426, 428), (256, 270, 198, 133), (198, 411, 636, 429), (444, 443, 413, 633), (442, 441, 641, 637), (628, 627, 617, 625), (443, 442, 637, 413), (403, 511, 628, 441), (511, 510, 627, 628), (410, 179, 412, 446), (135, 407, 174, 448), (448, 174, 409, 172), (172, 409, 408, 447), (447, 408, 179, 410), (468, 445, 462, 452), (435, 400, 449, 642), (400, 401, 479, 449), (395, 397, 454, 481), (369, 673, 674, 373), (373, 674, 678, 380), (481, 454, 457, 483), (468, 518, 192, 140), (380, 678, 682, 397), (483, 457, 459, 715), (192, 518, 463, 195), (441, 628, 625, 641), (449, 479, 485, 460), (642, 449, 460, 645), (645, 460, 396, 464), (193, 638, 429, 636), (460, 485, 456, 396), (464, 396, 465, 649), (396, 456, 453, 465), (655, 613, 638, 193), (397, 682, 692, 454), (463, 664, 358, 195), (454, 692, 694, 457), (666, 360, 358, 664), (457, 694, 723, 459), (465, 453, 487, 470), (362, 615, 614, 361), (649, 465, 470, 472), (399, 395, 473, 474), (401, 399, 474, 475), (474, 473, 476, 477), (475, 474, 477, 478), (401, 475, 479), (395, 481, 473), (475, 478, 480, 479), (476, 473, 481, 482), (482, 481, 483, 484), (484, 483, 715, 716), (479, 480, 469, 485), (485, 469, 458, 456), (456, 458, 451, 453), (453, 451, 486, 487), (499, 498, 496, 495), (501, 500, 490, 489), (502, 499, 495, 491), (500, 503, 494, 490), (504, 501, 489, 488), (506, 505, 492, 493), (514, 504, 488, 497), (505, 502, 491, 492), (498, 507, 717, 496), (503, 506, 493, 494), (480, 478, 506, 503), (484, 716, 507, 498), (477, 476, 502, 505), (486, 451, 504, 514), (478, 477, 505, 506), (451, 458, 501, 504), (469, 480, 503, 500), (476, 482, 499, 502), (458, 469, 500, 501), (482, 484, 498, 499), (520, 486, 514, 515), (515, 514, 497, 516), (472, 470, 517, 519), (470, 487, 521, 517), (361, 614, 613, 655), (487, 486, 520, 521), (666, 665, 359, 360), (530, 529, 526, 525), (532, 531, 513, 527), (529, 533, 718, 526), (531, 534, 512, 513), (535, 532, 527, 528), (537, 536, 524, 509), (539, 538, 522, 523), (538, 540, 508, 522), (534, 537, 509, 512), (536, 539, 523, 524), (540, 530, 525, 508), (491, 495, 530, 540), (494, 493, 539, 536), (489, 490, 537, 534), (492, 491, 540, 538), (493, 492, 538, 539), (490, 494, 536, 537), (516, 497, 532, 535), (488, 489, 534, 531), (496, 717, 533, 529), (497, 488, 531, 532), (495, 496, 529, 530), (554, 553, 541, 545), (556, 555, 544, 551), (557, 556, 551, 552), (558, 554, 545, 546), (559, 558, 546, 547), (561, 560, 542, 543), (555, 561, 543, 544), (563, 562, 550, 549), (564, 563, 549, 548), (560, 559, 547, 542), (553, 564, 548, 541), (508, 525, 564, 553), (509, 524, 559, 560), (525, 526, 563, 564), (526, 718, 562, 563), (513, 512, 561, 555), (512, 509, 560, 561), (524, 523, 558, 559), (523, 522, 554, 558), (528, 527, 556, 557), (527, 513, 555, 556), (522, 508, 553, 554), (572, 571, 565, 567), (573, 572, 567, 568), (575, 574, 570, 583), (577, 576, 604, 566), (574, 577, 566, 570), (579, 578, 569, 585), (578, 580, 719, 569), (571, 579, 585, 565), (582, 581, 704, 705), (581, 573, 568, 704), (576, 582, 705, 604), (543, 542, 582, 576), (547, 546, 573, 581), (542, 547, 581, 582), (541, 548, 579, 571), (549, 550, 580, 578), (548, 549, 578, 579), (551, 544, 577, 574), (544, 543, 576, 577), (552, 551, 574, 575), (546, 545, 572, 573), (545, 541, 571, 572), (733, 712, 713, 734), (732, 711, 712, 733), (605, 606, 596, 589), (590, 708, 709, 587), (591, 706, 708, 590), (588, 710, 706, 591), (606, 607, 597, 596), (597, 607, 710, 588), (712, 585, 569, 713), (711, 565, 585, 712), (589, 596, 600, 599), (596, 597, 598, 600), (708, 704, 568, 709), (706, 705, 704, 708), (710, 604, 705, 706), (595, 733, 734, 601), (784, 732, 733, 595), (607, 566, 604, 710), (570, 566, 607, 606), (583, 570, 606, 605), (436, 640, 609, 611), (640, 639, 608, 609), (440, 429, 638, 610), (639, 439, 618, 608), (439, 440, 610, 618), (436, 611, 612, 221), (614, 615, 431), (613, 614, 431, 616), (616, 431, 434), (621, 616, 434, 623), (623, 434, 432), (624, 623, 432, 626), (626, 432, 433, 629), (613, 616, 621, 622), (638, 613, 622, 610), (610, 622, 619, 618), (622, 621, 620, 619), (621, 623, 624, 620), (626, 629, 632, 631), (624, 626, 631, 630), (632, 629, 634, 635), (629, 433, 435, 634), (435, 642, 634), (634, 642, 645, 635), (632, 635, 643, 644), (635, 645, 464, 643), (643, 464, 649, 647), (644, 643, 647, 648), (648, 647, 650, 651), (647, 649, 472, 650), (624, 630, 652, 620), (651, 650, 653, 654), (650, 472, 519, 653), (452, 430, 466, 471), (468, 452, 471, 518), (518, 471, 684, 463), (471, 466, 461, 684), (658, 657, 450, 702), (660, 658, 702, 701), (659, 661, 700, 656), (661, 660, 701, 700), (657, 663, 388, 450), (663, 662, 333, 388), (625, 617, 662, 663), (641, 625, 663, 657), (633, 413, 660, 661), (438, 633, 661, 659), (413, 637, 658, 660), (637, 641, 657, 658), (666, 664, 668, 667), (665, 666, 667, 669), (667, 668, 670, 672), (669, 667, 672, 671), (673, 669, 671), (671, 672, 681, 677), (673, 671, 677, 676), (674, 673, 676), (676, 677, 675, 679), (674, 676, 679, 680), (678, 674, 680), (672, 670, 688, 681), (677, 681, 690, 675), (680, 679, 693, 683), (678, 680, 683, 682), (664, 463, 684, 685), (668, 664, 685, 686), (670, 668, 686, 817), (688, 670, 817, 808), (690, 681, 688, 687), (693, 679, 675, 689), (689, 675, 690, 691), (683, 692, 682), (692, 683, 693, 694), (694, 693, 689, 723), (691, 690, 687, 695), (695, 687, 696, 697), (725, 695, 697, 698), (687, 688, 808, 696), (510, 125, 187, 627), (187, 189, 617, 627), (189, 335, 662, 617), (662, 335, 330, 333), (593, 590, 587, 594), (592, 591, 590, 593), (598, 597, 588, 707), (707, 588, 591, 592), (734, 713, 714, 722), (713, 569, 719, 714), (601, 734, 722, 721), (725, 724, 691, 695), (691, 724, 723, 689), (728, 726, 727, 729), (715, 459, 726, 728), (726, 724, 725, 727), (459, 723, 724, 726), (729, 727, 731, 730), (727, 725, 698, 731), (718, 533, 703, 737), (533, 717, 736, 703), (550, 562, 602, 603), (716, 715, 728, 735), (507, 716, 735, 720), (562, 718, 737, 602), (580, 550, 603, 586), (721, 722, 740, 738), (714, 719, 739, 584), (717, 507, 720, 736), (722, 714, 584, 740), (719, 580, 586, 739), (736, 720, 746, 748), (586, 603, 744, 742), (602, 737, 749, 743), (584, 739, 751, 741), (720, 735, 747, 746), (738, 740, 752, 750), (603, 602, 743, 744), (735, 728, 729, 747), (703, 736, 748, 745), (740, 584, 741, 752), (737, 703, 745, 749), (739, 586, 742, 751), (751, 742, 754, 762), (742, 744, 756, 754), (746, 747, 759, 758), (752, 741, 753, 764), (744, 743, 755, 756), (749, 745, 757, 761), (741, 751, 762, 753), (748, 746, 758, 760), (750, 752, 764, 763), (743, 749, 761, 755), (747, 729, 730, 759), (745, 748, 760, 757), (858, 846, 833, 813), (697, 696, 811, 775), (761, 757, 773, 769), (756, 755, 770, 778), (758, 759, 774, 765), (754, 756, 778, 777), (762, 754, 777, 847), (698, 697, 775, 771), (759, 730, 768, 774), (757, 760, 766, 773), (731, 698, 771, 767), (755, 761, 769, 770), (730, 731, 767, 768), (760, 758, 765, 766), (587, 709, 782, 594), (565, 711, 783, 779), (709, 568, 781, 782), (567, 565, 779, 780), (568, 567, 780, 781), (711, 732, 784, 783), (797, 796, 790, 791), (799, 798, 792, 793), (801, 800, 786, 785), (796, 802, 794, 790), (804, 803, 788, 795), (803, 805, 789, 788), (798, 797, 791, 792), (800, 806, 787, 786), (806, 799, 793, 787), (802, 804, 795, 794), (783, 784, 804, 802), (594, 782, 799, 806), (593, 594, 806, 800), (781, 780, 797, 798), (595, 601, 805, 803), (784, 595, 803, 804), (779, 783, 802, 796), (592, 593, 800, 801), (782, 781, 798, 799), (780, 779, 796, 797), (811, 696, 808, 807), (848, 854, 814, 834), (856, 810, 832, 839), (857, 860, 822, 815), (845, 809, 829, 836), (776, 853, 772, 840), (853, 851, 828, 772), (807, 808, 817, 816), (601, 721, 818, 805), (738, 750, 820, 819), (750, 763, 821, 820), (721, 738, 819, 818), (850, 849, 831, 835), (849, 848, 834, 831), (819, 820, 826, 825), (820, 821, 827, 826), (805, 818, 824, 789), (818, 819, 825, 824), (846, 845, 836, 833), (859, 837, 812, 823), (817, 686, 699, 816), (686, 685, 830, 699), (685, 684, 461, 830), (809, 776, 840, 829), (810, 859, 823, 832), (860, 858, 813, 822), (854, 857, 815, 814), (855, 856, 839, 838), (851, 855, 838, 828), (763, 764, 843, 844), (753, 762, 847, 852), (821, 763, 844, 842), (827, 821, 842, 841), (764, 753, 852, 843), (778, 770, 846, 858), (843, 852, 854, 848), (767, 771, 810, 856), (847, 777, 860, 857), (769, 773, 809, 845), (766, 765, 853, 776), (765, 774, 851, 853), (842, 844, 849, 850), (844, 843, 848, 849), (770, 769, 845, 846), (775, 811, 837, 859), (773, 766, 776, 809), (771, 775, 859, 810), (777, 778, 858, 860), (852, 847, 857, 854), (768, 767, 856, 855), (774, 768, 855, 851)])
me_level_2.polygons.foreach_set('material_index', [0, 0, 0, 0, 0, 0, 0, 0, 0, 0, 0, 0, 0, 0, 0, 0, 0, 0, 0, 0, 0, 0, 0, 0, 0, 0, 0, 0, 0, 0, 0, 0, 0, 0, 0, 0, 0, 0, 0, 0, 0, 0, 0, 0, 0, 0, 0, 0, 0, 0, 0, 0, 0, 0, 0, 0, 0, 0, 0, 0, 0, 0, 0, 0, 0, 0, 0, 0, 0, 0, 0, 0, 0, 0, 0, 0, 0, 0, 0, 0, 0, 0, 0, 0, 0, 0, 0, 0, 0, 0, 0, 1, 1, 1, 1, 1, 1, 1, 1, 1, 1, 1, 1, 1, 1, 1, 1, 1, 1, 1, 1, 1, 1, 1, 1, 1, 1, 1, 1, 1, 1, 1, 1, 1, 1, 1, 1, 1, 1, 1, 1, 1, 1, 1, 1, 1, 1, 1, 1, 1, 1, 1, 1, 0, 0, 0, 0, 0, 0, 0, 0, 0, 0, 0, 0, 0, 0, 0, 0, 0, 0, 0, 0, 0, 0, 0, 0, 0, 0, 0, 0, 0, 0, 0, 0, 0, 0, 0, 0, 0, 0, 0, 0, 0, 0, 0, 0, 0, 0, 0, 0, 0, 0, 0, 0, 0, 0, 0, 0, 0, 0, 0, 1, 1, 1, 1, 1, 1, 1, 1, 1, 1, 1, 1, 1, 1, 1, 1, 1, 1, 1, 1, 1, 1, 1, 1, 1, 1, 1, 1, 1, 1, 1, 1, 1, 1, 1, 1, 1, 1, 1, 1, 1, 1, 1, 1, 1, 1, 1, 1, 1, 1, 1, 1, 1, 1, 1, 1, 1, 1, 1, 1, 1, 1, 0, 1, 1, 0, 0, 1, 0, 0, 0, 1, 1, 0, 0, 0, 1, 0, 1, 1, 0, 0, 1, 1, 0, 0, 0, 1, 1, 0, 0, 0, 0, 0, 0, 1, 1, 0, 0, 0, 0, 0, 0, 0, 1, 1, 1, 0, 0, 0, 0, 0, 0, 0, 0, 0, 0, 0, 0, 0, 0, 0, 0, 0, 1, 0, 0, 0, 1, 0, 1, 0, 1, 0, 1, 0, 0, 1, 1, 1, 1, 0, 1, 1, 1, 0, 1, 1, 1, 1, 1, 1, 1, 1, 1, 1, 1, 0, 1, 1, 0, 1, 1, 0, 0, 0, 0, 0, 0, 0, 0, 1, 1, 1, 0, 1, 0, 1, 1, 1, 1, 1, 1, 1, 1, 1, 1, 1, 1, 1, 1, 1, 1, 1, 1, 1, 1, 0, 0, 0, 0, 0, 1, 1, 1, 1, 1, 1, 1, 0, 0, 0, 0, 0, 0, 1, 1, 1, 1, 1, 0, 1, 1, 1, 1, 1, 1, 1, 1, 1, 1, 0, 1, 1, 1, 1, 1, 1, 1, 1, 1, 1, 1, 1, 1, 1, 1, 1, 0, 0, 0, 0, 0, 0, 0, 0, 0, 0, 0, 0, 0, 0, 0, 0, 0, 0, 0, 0, 0, 0, 0, 0, 0, 0, 0, 0, 0, 0, 0, 0, 0, 0, 0, 0, 1, 1, 1, 0, 1, 0, 0, 0, 0, 0, 0, 0, 0, 0, 0, 0, 0, 0, 0, 0, 0, 0, 0, 0, 0, 0, 0, 0, 0, 0, 0, 0, 0, 0, 0, 0, 0, 0, 0, 0, 0, 0, 0, 0, 0, 0, 0, 0, 0, 0, 0, 0, 0, 0, 0, 0, 0, 0, 0, 0, 0, 0, 0, 0, 0, 0, 0, 0, 0, 0, 0, 1, 1, 1, 1, 1, 1, 1, 1, 1, 1, 0, 0, 1, 1, 1, 0, 0, 1, 1, 1, 0, 0, 0, 0, 0, 0, 0, 0, 0, 0, 0, 0, 0, 0, 0, 0, 0, 0, 0, 0, 0, 0, 0, 0, 0, 0, 0, 0, 0, 0, 0, 0, 0, 0, 0, 0, 0, 0, 0, 0, 0, 0, 0, 0, 0, 0, 0, 0, 0, 0, 0, 0, 0, 0, 0, 0, 0, 0, 0, 0, 0, 0, 0, 0, 0, 0, 0, 0, 0, 0, 0, 0, 0, 0, 0, 0, 0, 0, 1, 1, 1, 1, 0, 0, 0, 0, 1, 1, 0, 0, 0, 1, 1, 1, 1, 1, 1, 0, 0, 0, 0, 0, 0, 0, 0, 1, 0, 1, 0, 0, 0, 0, 1, 0, 0, 0, 0, 0, 1, 0, 0, 0, 0, 0, 1, 0, 0, 1, 0, 0, 0, 0, 0, 0, 0, 0, 0, 0, 0, 0, 0, 0, 0, 1, 0, 1, 0, 1, 1, 1, 0, 0, 1, 0, 1, 0, 1, 0, 0, 0, 0, 1, 1, 1, 1, 0, 0, 0, 0, 1, 0, 1, 0, 0, 1, 1, 0, 0, 0, 0, 0, 0, 0, 0, 0, 0, 0, 0, 0, 0, 0, 0, 0, 0, 0, 0, 0, 0, 0, 1, 1, 0, 0, 1, 0, 0, 1, 0, 1, 1, 0, 0, 0, 0, 0, 0, 0, 0, 0, 0, 0, 1, 1, 0])
_uv = me_level_2.uv_layers.new(name='UVMap')
_uv.uv.foreach_set('vector', [0.3748, -7.405, 0.3748, -6.867, -0.1637, -6.867, -0.1637, -7.405, 1.452, -6.328, 1.452, -5.79, 0.9133, -5.79, 0.9133, -6.328, 1.452, -6.867, 1.452, -6.328, 0.9133, -6.328, 0.9133, -6.867, 1.452, -5.251, 1.452, -4.713, 0.9133, -4.713, 0.9133, -5.251, -0.1637, -5.79, -0.1637, -5.251, -0.7021, -5.251, -0.7021, -5.79, -0.1637, -6.328, -0.1637, -5.79, -0.7021, -5.79, -0.7021, -6.328, -0.1637, -6.867, -0.1637, -6.328, -0.7021, -6.328, -0.7021, -6.867, 0.3748, -5.251, 0.3748, -4.713, -0.1637, -4.713, -0.1637, -5.251, -0.7021, -5.79, -0.7021, -5.251, -1.241, -5.251, -1.241, -5.79, -0.7021, -6.328, -0.7021, -5.79, -1.241, -5.79, -1.241, -6.328, -0.7021, -6.867, -0.7021, -6.328, -1.241, -6.328, -1.241, -6.867, -0.7021, -7.405, -0.7021, -6.867, -1.241, -6.867, -1.241, -7.405, 0.9133, -5.79, 0.9133, -5.251, 0.3748, -5.251, 0.3748, -5.79, 0.9133, -6.328, 0.9133, -5.79, 0.3748, -5.79, 0.3748, -6.328, 0.9133, -6.867, 0.9133, -6.328, 0.3748, -6.328, 0.3748, -6.867, 0.9133, -7.405, 0.9133, -6.867, 0.3748, -6.867, 0.3748, -7.405, 1.452, -7.405, 1.452, -6.867, 0.9133, -6.867, 0.9133, -7.405, 0.3748, -5.79, 0.3748, -5.251, -0.1637, -5.251, -0.1637, -5.79, 0.3748, -6.328, 0.3748, -5.79, -0.1637, -5.79, -0.1637, -6.328, 0.3748, -6.867, 0.3748, -6.328, -0.1637, -6.328, -0.1637, -6.867, -0.1637, -7.405, -0.1637, -6.867, -0.7021, -6.867, -0.7021, -7.405, 0.9133, -5.251, 0.9133, -4.713, 0.3748, -4.713, 0.3748, -5.251, -0.7021, -5.251, -0.7021, -4.713, -1.241, -4.713, -1.241, -5.251, -0.1637, -5.251, -0.1637, -4.713, -0.7021, -4.713, -0.7021, -5.251, 1.452, -5.79, 1.452, -5.251, 0.9133, -5.251, 0.9133, -5.79, -1.241, -5.251, -1.241, -4.713, -1.779, -4.713, -1.779, -5.251, -1.241, -6.328, -1.241, -5.79, -1.779, -5.79, -1.779, -6.328, -1.241, -5.79, -1.241, -5.251, -1.779, -5.251, -1.779, -5.79, -1.241, -6.867, -1.241, -6.328, -1.779, -6.328, -1.779, -6.867, -1.241, -7.405, -1.241, -6.867, -1.779, -6.867, -1.779, -7.405, -0.1637, -7.405, -0.7021, -7.405, -0.7021, -7.944, -0.1637, -7.944, 0.3748, -7.405, -0.1637, -7.405, -0.1637, -7.944, 0.3748, -7.944, -0.1637, -7.944, -0.7021, -7.944, -0.7021, -8.482, -0.1637, -8.482, 0.3748, -7.944, -0.1637, -7.944, -0.1637, -8.482, 0.3748, -8.482, 0.9133, -4.713, 1.452, -4.713, 1.452, -4.174, 0.9133, -4.174, -1.241, -4.713, -0.7021, -4.713, -0.7021, -4.174, -1.241, -4.174, 0.3748, -4.713, 0.9133, -4.713, 0.9133, -4.174, 0.3748, -4.174, -0.7021, -4.713, -0.1637, -4.713, -0.1637, -4.174, -0.7021, -4.174, -1.779, -4.713, -1.241, -4.713, -1.241, -4.174, -1.779, -4.174, -0.1637, -4.713, 0.3748, -4.713, 0.3748, -4.174, -0.1637, -4.174, 0.9133, -4.174, 1.452, -4.174, 1.452, -3.636, 0.9133, -3.636, -1.779, -4.174, -1.241, -4.174, -1.241, -3.636, -1.779, -3.636, -0.1637, -4.174, 0.3748, -4.174, 0.3748, -3.636, -0.1637, -3.636, -1.241, -4.174, -0.7021, -4.174, -0.7021, -3.636, -1.241, -3.636, 0.3748, -4.174, 0.9133, -4.174, 0.9133, -3.636, 0.3748, -3.636, -0.7021, -4.174, -0.1637, -4.174, -0.1637, -3.636, -0.7021, -3.636, 1.452, -5.79, 1.452, -6.328, 1.99, -6.328, 1.99, -5.79, 1.452, -5.251, 1.452, -5.79, 1.99, -5.79, 1.99, -5.251, 1.452, -4.713, 1.452, -5.251, 1.99, -5.251, 1.99, -4.713, -1.779, -6.328, -1.779, -5.79, -2.318, -5.79, -2.318, -6.328, -1.779, -4.713, -1.779, -4.174, -2.318, -4.174, -2.318, -4.713, -1.779, -5.79, -1.779, -5.251, -2.318, -5.251, -2.318, -5.79, -1.779, -5.251, -1.779, -4.713, -2.318, -4.713, -2.318, -5.251, -1.241, -3.636, -0.7021, -3.636, -0.7021, -3.098, -1.241, -3.098, 0.3748, -3.636, 0.9133, -3.636, 0.9133, -3.098, 0.3748, -3.098, -0.7021, -3.636, -0.1637, -3.636, -0.1637, -3.098, -0.7021, -3.098, 0.9133, -3.636, 1.452, -3.636, 1.452, -3.098, 0.9133, -3.098, -1.779, -3.636, -1.241, -3.636, -1.241, -3.098, -1.779, -3.098, -0.1637, -3.636, 0.3748, -3.636, 0.3748, -3.098, -0.1637, -3.098, -1.779, -4.174, -1.779, -3.636, -2.318, -3.636, -2.318, -4.174, -2.318, -4.713, -2.318, -4.174, -2.856, -4.174, -2.856, -4.713, -2.318, -4.174, -2.318, -3.636, -2.856, -3.636, -2.856, -4.174, -3.394, -4.174, -3.394, -3.636, -3.933, -3.636, -3.933, -4.174, -3.394, -4.713, -3.394, -4.174, -3.933, -4.174, -3.933, -4.713, -2.856, -4.713, -2.856, -4.174, -3.394, -4.174, -3.394, -4.713, -2.856, -4.174, -2.856, -3.636, -3.394, -3.636, -3.394, -4.174, -3.394, -5.79, -3.933, -5.79, -3.818, -6.328, -3.51, -6.328, -2.856, -5.79, -3.394, -5.79, -3.51, -6.328, -2.856, -6.328, -2.856, -4.713, -3.394, -4.713, -3.394, -5.251, -2.856, -5.251, -2.856, -5.251, -3.394, -5.251, -3.394, -5.79, -2.856, -5.79, -3.394, -4.713, -3.933, -4.713, -3.933, -5.251, -3.394, -5.251, -3.394, -5.251, -3.933, -5.251, -3.933, -5.79, -3.394, -5.79, -3.933, -4.174, -3.933, -3.636, -4.471, -3.636, -4.471, -4.174, -3.818, -6.328, -3.933, -5.79, -4.471, -5.79, -4.471, -6.328, -3.933, -5.251, -3.933, -4.713, -4.471, -4.713, -4.471, -5.251, -3.933, -4.713, -3.933, -4.174, -4.471, -4.174, -4.471, -4.713, -3.933, -5.79, -3.933, -5.251, -4.471, -5.251, -4.471, -5.79, -3.51, -6.328, -3.818, -6.328, -3.818, -6.867, -3.51, -6.867, -3.394, -7.944, -3.933, -7.944, -3.933, -8.482, -3.394, -8.482, -3.51, -6.867, -3.818, -6.867, -3.933, -7.405, -3.394, -7.405, -3.394, -7.405, -3.933, -7.405, -3.933, -7.944, -3.394, -7.944, -3.394, -7.405, -3.394, -7.944, -2.856, -7.944, -2.856, -7.405, -3.394, -7.944, -3.394, -8.482, -2.856, -8.482, -2.856, -7.944, -3.51, -6.867, -3.394, -7.405, -2.856, -7.405, -2.856, -6.867, -3.933, -7.944, -3.933, -7.405, -4.471, -7.405, -4.471, -7.944, -3.933, -7.405, -3.818, -6.867, -4.471, -6.867, -4.471, -7.405, -3.933, -8.482, -3.933, -7.944, -4.471, -7.944, -4.471, -8.482, -0.1637, -2.559, 0.3748, -2.559, 0.3748, -2.021, -0.1637, -2.021, -0.7021, -2.559, -0.1637, -2.559, -0.1637, -2.021, -0.7021, -2.021, -0.7021, -3.098, -0.1637, -3.098, -0.1637, -2.559, -0.7021, -2.559, -0.1637, -3.098, 0.3748, -3.098, 0.3748, -2.559, -0.1637, -2.559, -3.51, 0.7036, -2.856, 0.7036, -2.856, 1.011, -3.51, 1.011, -5.251, 0.7036, -4.713, 0.7036, -4.713, 1.011, -5.251, 1.011, -3.933, 0.7036, -3.394, 0.7036, -3.394, 1.011, -3.933, 1.011, -1.779, 1.011, -2.318, 1.011, -2.318, 1.319, -1.779, 1.319, -8.482, 0.7036, -7.944, 0.7036, -7.944, 1.011, -8.482, 1.011, -5.79, 0.7036, -5.251, 0.7036, -5.251, 1.011, -5.79, 1.011, -7.405, 0.7036, -6.867, 0.7036, -6.867, 1.011, -7.405, 1.011, -4.471, 0.7036, -3.933, 0.7036, -3.933, 1.011, -4.471, 1.011, -7.944, 0.7036, -7.405, 0.7036, -7.405, 1.011, -7.944, 1.011, -3.394, 0.7036, -2.856, 0.7036, -2.856, 1.011, -3.394, 1.011, -1.241, 1.011, -1.779, 1.011, -1.779, 1.319, -1.241, 1.319, 0.9133, 1.011, 1.452, 1.011, 1.452, 1.319, 0.9133, 1.319, -3.818, 0.7036, -4.471, 0.7036, -4.471, 1.011, -3.818, 1.011, -1.241, 1.011, -0.7021, 1.011, -0.7021, 1.319, -1.241, 1.319, -4.471, 0.7036, -3.818, 0.7036, -3.818, 1.011, -4.471, 1.011, 0.9133, 1.011, 0.3748, 1.011, 0.3748, 1.319, 0.9133, 1.319, -3.933, 0.7036, -4.471, 0.7036, -4.471, 1.011, -3.933, 1.011, -7.944, 1.011, -7.405, 1.011, -7.405, 1.319, -7.944, 1.319, -2.856, 0.7036, -3.51, 0.7036, -3.51, 1.011, -2.856, 1.011, 0.3748, 1.011, 0.9133, 1.011, 0.9133, 1.319, 0.3748, 1.319, -7.405, 1.011, -7.944, 1.011, -7.944, 1.319, -7.405, 1.319, -6.867, 0.7036, -6.328, 0.7036, -6.328, 1.011, -6.867, 1.011, -1.779, 1.011, -1.241, 1.011, -1.241, 1.319, -1.779, 1.319, -2.021, 1.011, -2.559, 1.011, -2.559, 1.319, -2.021, 1.319, -6.328, 0.7036, -6.867, 0.7036, -6.867, 1.011, -6.328, 1.011, -3.394, 0.7036, -3.933, 0.7036, -3.933, 1.011, -3.394, 1.011, -3.098, 1.011, -2.559, 1.011, -2.559, 1.319, -3.098, 1.319, -8.482, 1.011, -7.944, 1.011, -7.944, 1.319, -8.482, 1.319, -4.713, 0.7036, -5.251, 0.7036, -5.251, 1.011, -4.713, 1.011, -2.559, 1.011, -3.098, 1.011, -3.098, 1.319, -2.559, 1.319, -7.944, 1.011, -8.482, 1.011, -8.482, 1.319, -7.944, 1.319, -0.7021, 1.011, -1.241, 1.011, -1.241, 1.319, -0.7021, 1.319, -2.559, 1.011, -2.021, 1.011, -2.021, 1.319, -2.559, 1.319, -9.559, 0.7036, -9.559, 1.011, -10.1, 1.011, -10.1, 0.7036, -5.79, 0.7036, -6.328, 0.7036, -6.328, 1.011, -5.79, 1.011, -5.251, 0.7036, -5.79, 0.7036, -5.79, 1.011, -5.251, 1.011, -2.318, 0.7036, -1.779, 0.7036, -1.779, 1.011, -2.318, 1.011, 1.452, 1.011, 0.9133, 1.011, 0.9133, 1.319, 1.452, 1.319, -6.867, 0.7036, -7.405, 0.7036, -7.405, 1.011, -6.867, 1.011, -7.405, 1.011, -6.867, 1.011, -6.867, 1.319, -7.405, 1.319, -6.867, 1.011, -6.328, 1.011, -6.328, 1.319, -6.867, 1.319, -7.944, 0.7036, -8.482, 0.7036, -8.482, 1.011, -7.944, 1.011, -6.328, 0.7036, -5.79, 0.7036, -5.79, 1.011, -6.328, 1.011, -7.405, 0.7036, -7.944, 0.7036, -7.944, 1.011, -7.405, 1.011, -2.318, 0.7036, -2.856, 0.7036, -2.856, 1.011, -2.318, 1.011, -5.79, 0.7036, -5.251, 0.7036, -5.251, 1.011, -5.79, 1.011, -4.713, 0.7036, -4.174, 0.7036, -4.174, 1.011, -4.713, 1.011, -2.856, 0.7036, -2.318, 0.7036, -2.318, 1.011, -2.856, 1.011, -5.251, 0.7036, -4.713, 0.7036, -4.713, 1.011, -5.251, 1.011, -4.174, 0.7036, -3.636, 0.7036, -3.636, 1.011, -4.174, 1.011, -2.856, 0.7036, -3.394, 0.7036, -3.394, 1.011, -2.856, 1.011, -6.328, 0.7036, -5.79, 0.7036, -5.79, 1.011, -6.328, 1.011, -2.318, -4.713, -2.856, -4.713, -2.856, -5.251, -2.318, -5.251, -2.318, -5.251, -2.856, -5.251, -2.856, -5.79, -2.318, -5.79, -2.318, -5.79, -2.856, -5.79, -2.856, -6.328, -2.318, -6.328, -3.51, -6.328, -3.51, -6.867, -2.856, -6.867, -2.856, -6.328, -2.856, -6.328, -2.856, -6.867, -2.318, -6.867, -2.318, -6.328, -2.318, -6.328, -2.318, -6.867, -1.779, -6.867, -1.779, -6.328, -1.779, -6.867, -2.318, -6.867, -2.318, -7.405, -1.779, -7.405, -2.318, -6.867, -2.856, -6.867, -2.856, -7.405, -2.318, -7.405, -2.318, -7.405, -2.856, -7.405, -2.856, -7.944, -2.318, -7.944, -1.779, -7.405, -2.318, -7.405, -2.318, -7.944, -1.779, -7.944, -1.779, -7.944, -2.318, -7.944, -2.318, -8.482, -1.779, -8.482, -2.318, -7.944, -2.856, -7.944, -2.856, -8.482, -2.318, -8.482, -1.779, -7.944, -1.779, -8.482, -1.241, -8.482, -1.241, -7.944, -1.779, -7.405, -1.779, -7.944, -1.241, -7.944, -1.241, -7.405, -1.241, -7.944, -1.241, -8.482, -0.7021, -8.482, -0.7021, -7.944, -1.241, -7.405, -1.241, -7.944, -0.7021, -7.944, -0.7021, -7.405, -4.471, -6.328, -4.471, -6.867, -3.818, -6.867, -3.818, -6.328, 0.3748, -7.944, 0.3748, -8.482, 0.9133, -8.482, 0.9133, -7.944, 0.3748, -7.405, 0.3748, -7.944, 0.9133, -7.944, 0.9133, -7.405, 0.9133, -7.405, 0.9133, -7.944, 1.452, -7.944, 1.452, -7.405, 0.9133, -7.944, 0.9133, -8.482, 1.452, -8.482, 1.452, -7.944, 1.452, -7.944, 1.452, -8.482, 1.99, -8.482, 1.99, -7.944, 1.452, -7.405, 1.452, -7.944, 1.99, -7.944, 1.99, -7.405, 1.99, -7.405, 1.99, -7.944, 2.529, -7.944, 2.529, -7.405, 1.99, -7.944, 1.99, -8.482, 2.529, -8.482, 2.529, -7.944, 0.3748, -3.098, 0.9133, -3.098, 0.9133, -2.559, 0.3748, -2.559, 0.9133, -3.098, 1.452, -3.098, 1.452, -2.559, 0.9133, -2.559, 0.9133, -2.559, 1.452, -2.559, 1.452, -2.021, 0.9133, -2.021, 0.3748, -2.559, 0.9133, -2.559, 0.9133, -2.021, 0.3748, -2.021, -1.779, -2.559, -1.241, -2.559, -1.241, -2.021, -1.779, -2.021, -1.779, -3.098, -1.241, -3.098, -1.241, -2.559, -1.779, -2.559, -1.241, -3.098, -0.7021, -3.098, -0.7021, -2.559, -1.241, -2.559, -3.394, -3.636, -2.856, -3.636, -2.856, -3.098, -3.394, -3.098, -2.856, -3.636, -2.318, -3.636, -2.318, -3.098, -2.856, -3.098, -2.318, -3.636, -1.779, -3.636, -1.779, -3.098, -2.318, -3.098, -4.471, -3.636, -3.933, -3.636, -3.933, -3.098, -4.471, -3.098, -3.933, -3.636, -3.394, -3.636, -3.394, -3.098, -3.933, -3.098, -2.318, -3.098, -1.779, -3.098, -1.779, -2.559, -2.318, -2.559, -3.394, -3.098, -2.856, -3.098, -2.856, -2.559, -3.394, -2.559, -2.856, -3.098, -2.318, -3.098, -2.318, -2.559, -2.856, -2.559, -4.471, -3.098, -3.933, -3.098, -3.933, -2.559, -4.471, -2.559, -3.933, -3.098, -3.394, -3.098, -3.394, -2.559, -3.933, -2.559, -1.241, -2.559, -0.7021, -2.559, -0.7021, -2.021, -1.241, -2.021, -4.471, -3.636, -4.471, -3.098, -5.01, -3.098, -5.01, -3.636, -4.471, -4.713, -4.471, -4.174, -5.01, -4.174, -5.01, -4.713, -4.471, -8.482, -4.471, -7.944, -5.01, -7.944, -5.01, -8.482, -4.471, -6.867, -4.471, -6.328, -5.01, -6.328, -5.01, -6.867, -4.471, -4.174, -4.471, -3.636, -5.01, -3.636, -5.01, -4.174, -4.471, -7.405, -4.471, -6.867, -5.01, -6.867, -5.01, -7.405, -4.471, -6.328, -4.471, -5.79, -5.01, -5.79, -5.01, -6.328, -4.471, -7.944, -4.471, -7.405, -5.01, -7.405, -5.01, -7.944, -4.471, -5.251, -4.471, -4.713, -5.01, -4.713, -5.01, -5.251, -4.471, -3.098, -4.471, -2.559, -5.01, -2.559, -5.01, -3.098, -3.933, -8.482, -4.471, -8.482, -4.471, -9.021, -3.933, -9.021, -4.471, -8.482, -5.01, -8.482, -5.01, -9.021, -4.471, -9.021, -4.471, -5.79, -4.471, -5.251, -5.01, -5.251, -5.01, -5.79, -2.318, -8.482, -2.856, -8.482, -2.856, -9.021, -2.318, -9.021, -2.856, -8.482, -3.394, -8.482, -3.394, -9.021, -2.856, -9.021, -3.394, -8.482, -3.933, -8.482, -3.933, -9.021, -3.394, -9.021, -6.328, 0.08823, -5.79, 0.08823, -5.79, 0.7036, -6.328, 0.7036, -2.856, 0.08823, -3.394, 0.08823, -3.394, 0.7036, -2.856, 0.7036, -4.174, 0.08823, -3.636, 0.08823, -3.636, 0.7036, -4.174, 0.7036, -5.251, 0.08823, -4.713, 0.08823, -4.713, 0.7036, -5.251, 0.7036, -2.856, 0.08823, -2.318, 0.08823, -2.318, 0.7036, -2.856, 0.7036, -4.713, 0.08823, -4.174, 0.08823, -4.174, 0.7036, -4.713, 0.7036, -5.79, 0.08823, -5.251, 0.08823, -5.251, 0.7036, -5.79, 0.7036, -2.318, 0.08823, -2.856, 0.08823, -2.856, 0.7036, -2.318, 0.7036, -7.405, 0.08823, -7.944, 0.08823, -7.944, 0.7036, -7.405, 0.7036, -6.328, 0.08823, -5.79, 0.08823, -5.79, 0.7036, -6.328, 0.7036, -7.944, 0.08823, -8.482, 0.08823, -8.482, 0.7036, -7.944, 0.7036, -6.867, 0.08823, -6.328, 0.08823, -6.328, 0.7036, -6.867, 0.7036, -7.405, 0.08823, -6.867, 0.08823, -6.867, 0.7036, -7.405, 0.7036, -6.867, 0.08823, -7.405, 0.08823, -7.405, 0.7036, -6.867, 0.7036, -2.318, 0.08823, -1.779, 0.08823, -1.779, 0.7036, -2.318, 0.7036, -5.251, 0.08823, -5.79, 0.08823, -5.79, 0.7036, -5.251, 0.7036, -5.79, 0.08823, -6.328, 0.08823, -6.328, 0.7036, -5.79, 0.7036, -3.636, 0.08823, -3.098, 0.08823, -3.098, 0.7036, -3.636, 0.7036, -2.559, 0.08823, -2.021, 0.08823, -2.021, 0.7036, -2.559, 0.7036, -0.7021, 0.08823, -1.241, 0.08823, -1.241, 0.7036, -0.7021, 0.7036, -4.713, 0.08823, -5.251, 0.08823, -5.251, 0.7036, -4.713, 0.7036, -8.482, 0.08823, -7.944, 0.08823, -7.944, 0.7036, -8.482, 0.7036, -3.098, 0.08823, -2.559, 0.08823, -2.559, 0.7036, -3.098, 0.7036, -3.394, 0.08823, -3.933, 0.08823, -3.933, 0.7036, -3.394, 0.7036, -6.328, 0.08823, -6.867, 0.08823, -6.867, 0.7036, -6.328, 0.7036, -1.779, 0.08823, -1.241, 0.08823, -1.241, 0.7036, -1.779, 0.7036, -6.867, 0.08823, -6.328, 0.08823, -6.328, 0.7036, -6.867, 0.7036, -2.856, 0.08823, -3.51, 0.08823, -3.51, 0.7036, -2.856, 0.7036, -7.944, 0.08823, -7.405, 0.08823, -7.405, 0.7036, -7.944, 0.7036, -3.933, 0.08823, -4.471, 0.08823, -4.471, 0.7036, -3.933, 0.7036, -4.471, 0.08823, -3.818, 0.08823, -3.818, 0.7036, -4.471, 0.7036, -1.241, 0.08823, -0.7021, 0.08823, -0.7021, 0.7036, -1.241, 0.7036, -3.818, 0.08823, -4.471, 0.08823, -4.471, 0.7036, -3.818, 0.7036, -1.241, 0.08823, -1.779, 0.08823, -1.779, 0.7036, -1.241, 0.7036, -3.394, 0.08823, -2.856, 0.08823, -2.856, 0.7036, -3.394, 0.7036, -7.944, 0.08823, -7.405, 0.08823, -7.405, 0.7036, -7.944, 0.7036, -4.471, 0.08823, -3.933, 0.08823, -3.933, 0.7036, -4.471, 0.7036, -7.405, 0.08823, -6.867, 0.08823, -6.867, 0.7036, -7.405, 0.7036, -5.79, 0.08823, -5.251, 0.08823, -5.251, 0.7036, -5.79, 0.7036, -8.482, 0.08823, -7.944, 0.08823, -7.944, 0.7036, -8.482, 0.7036, -1.779, 0.08823, -2.318, 0.08823, -2.318, 0.7036, -1.779, 0.7036, -3.933, 0.08823, -3.394, 0.08823, -3.394, 0.7036, -3.933, 0.7036, -5.251, 0.08823, -4.713, 0.08823, -4.713, 0.7036, -5.251, 0.7036, -3.51, 0.08823, -2.856, 0.08823, -2.856, 0.7036, -3.51, 0.7036, -4.174, 0.08823, -4.713, 0.08823, -4.713, 0.7036, -4.174, 0.7036, 1.452, 0.08823, 1.99, 0.08823, 1.99, 0.7036, 1.452, 0.7036, 1.452, 0.08823, 0.9133, 0.08823, 0.9133, 0.7036, 1.452, 0.7036, 1.99, 0.08823, 1.452, 0.08823, 1.452, 0.7036, 1.99, 0.7036, -5.79, 0.08823, -6.328, 0.08823, -6.328, 0.7036, -5.79, 0.7036, -5.251, 0.08823, -5.79, 0.08823, -5.79, 0.7036, -5.251, 0.7036, -3.098, 0.08823, -3.636, 0.08823, -3.636, 0.7036, -3.098, 0.7036, -4.713, 0.08823, -5.251, 0.08823, -5.251, 0.7036, -4.713, 0.7036, -7.944, 0.08823, -8.482, 0.08823, -8.482, 0.7036, -7.944, 0.7036, -2.559, 0.08823, -3.098, 0.08823, -3.098, 0.7036, -2.559, 0.7036, -2.021, 0.08823, -2.559, 0.08823, -2.559, 0.7036, -2.021, 0.7036, -7.405, 0.08823, -7.944, 0.08823, -7.944, 0.7036, -7.405, 0.7036, 0.3748, 0.08823, 0.9133, 0.08823, 0.9133, 0.7036, 0.3748, 0.7036, -3.636, 0.08823, -4.174, 0.08823, -4.174, 0.7036, -3.636, 0.7036, 0.9133, 0.08823, 0.3748, 0.08823, 0.3748, 0.7036, 0.9133, 0.7036, 0.9133, 0.08823, 1.452, 0.08823, 1.452, 0.7036, 0.9133, 0.7036, -6.867, 0.08823, -7.405, 0.08823, -7.405, 0.7036, -6.867, 0.7036, -6.328, 0.08823, -6.867, 0.08823, -6.867, 0.7036, -6.328, 0.7036, 0.9133, -8.482, 0.3748, -8.482, 0.3748, -9.021, 0.9133, -9.021, -8.482, 0.08823, -8.482, 0.7036, -9.021, 0.7036, -9.021, 0.08823, -8.482, 1.011, -8.482, 0.7036, -9.021, 0.7036, -9.021, 1.011, -1.241, -8.482, -1.779, -8.482, -1.779, -9.021, -1.241, -9.021, 1.452, -8.482, 0.9133, -8.482, 0.9133, -9.021, 1.452, -9.021, -8.482, 0.7036, -8.482, 0.08823, -9.021, 0.08823, -9.021, 0.7036, -0.7021, -8.482, -1.241, -8.482, -1.241, -9.021, -0.7021, -9.021, -0.1637, -8.482, -0.7021, -8.482, -0.7021, -9.021, -0.1637, -9.021, 0.3748, -8.482, -0.1637, -8.482, -0.1637, -9.021, 0.3748, -9.021, -8.482, 1.011, -8.482, 1.319, -9.021, 1.319, -9.021, 1.011, -9.021, 0.08823, -9.021, 0.7036, -9.559, 0.7036, -9.559, 0.08823, -0.1637, -9.021, -0.7021, -9.021, -0.7021, -9.559, -0.1637, -9.559, -1.241, -9.021, -1.779, -9.021, -1.779, -9.559, -1.241, -9.559, 0.3748, -9.021, -0.1637, -9.021, -0.1637, -9.559, 0.3748, -9.559, -9.021, 1.011, -9.021, 1.319, -9.559, 1.319, -9.559, 1.011, 0.9133, -9.021, 0.3748, -9.021, 0.3748, -9.559, 0.9133, -9.559, -9.021, 1.011, -9.021, 0.7036, -9.559, 0.7036, -9.559, 1.011, -9.021, 0.7036, -9.021, 0.08823, -9.559, 0.08823, -9.559, 0.7036, -0.7021, -9.021, -1.241, -9.021, -1.241, -9.559, -0.7021, -9.559, 1.452, -9.021, 0.9133, -9.021, 0.9133, -9.559, 1.452, -9.559, -0.7021, 0.08823, -0.7021, 0.7036, -0.1637, 0.7036, -0.1637, 0.08823, -0.1637, 0.08823, -0.1637, 0.7036, 0.3748, 0.7036, 0.3748, 0.08823, 0.9133, -10.1, 0.3748, -10.1, 0.3748, -10.64, 0.9133, -10.64, 1.452, -10.1, 0.9133, -10.1, 0.9133, -10.64, 1.452, -10.64, -0.1637, -10.1, -0.7021, -10.1, -0.7021, -10.64, -0.1637, -10.64, -10.1, 1.011, -10.1, 1.319, -10.64, 1.319, -10.64, 1.011, -10.1, 1.011, -10.1, 0.7036, -10.64, 0.7036, -10.64, 1.011, -0.7021, -10.1, -1.241, -10.1, -1.241, -10.64, -0.7021, -10.64, 0.3748, -10.1, -0.1637, -10.1, -0.1637, -10.64, 0.3748, -10.64, -1.241, -10.1, -1.779, -10.1, -1.779, -10.64, -1.241, -10.64, -1.241, -9.559, -1.779, -9.559, -1.779, -10.1, -1.241, -10.1, 0.3748, -9.559, -0.1637, -9.559, -0.1637, -10.1, 0.3748, -10.1, -0.7021, -9.559, -1.241, -9.559, -1.241, -10.1, -0.7021, -10.1, -9.559, 1.011, -9.559, 0.7036, -10.1, 0.7036, -10.1, 1.011, -9.559, 1.011, -9.559, 1.319, -10.1, 1.319, -10.1, 1.011, -0.1637, -9.559, -0.7021, -9.559, -0.7021, -10.1, -0.1637, -10.1, 1.452, -9.559, 0.9133, -9.559, 0.9133, -10.1, 1.452, -10.1, 0.9133, -9.559, 0.3748, -9.559, 0.3748, -10.1, 0.9133, -10.1, 3.067, -7.405, 3.067, -7.944, 3.606, -7.944, 3.606, -7.405, 3.067, -7.944, 3.067, -8.482, 3.606, -8.482, 3.606, -7.944, 2.529, -7.944, 2.529, -8.482, 3.067, -8.482, 3.067, -7.944, 2.529, -7.405, 2.529, -7.944, 3.067, -7.944, 3.067, -7.405, -6.328, 0.7036, -6.867, 0.7036, -6.867, 1.011, -6.328, 1.011, -6.867, 0.7036, -7.405, 0.7036, -7.405, 1.011, -6.867, 1.011, 0.9133, 0.7036, 1.452, 0.7036, 1.452, 1.011, 0.9133, 1.011, 3.067, -8.482, 2.529, -8.482, 2.529, -9.021, 3.067, -9.021, 3.606, -8.482, 3.067, -8.482, 3.067, -9.021, 3.606, -9.021, 1.99, -8.482, 1.452, -8.482, 1.452, -9.021, 1.99, -9.021, 2.529, -8.482, 1.99, -8.482, 1.99, -9.021, 2.529, -9.021, 2.529, -9.021, 1.99, -9.021, 1.99, -9.559, 2.529, -9.559, 3.067, -9.021, 2.529, -9.021, 2.529, -9.559, 3.067, -9.559, 1.99, -9.021, 1.452, -9.021, 1.452, -9.559, 1.99, -9.559, 3.606, -9.021, 3.067, -9.021, 3.067, -9.559, 3.606, -9.559, 3.067, -9.559, 2.529, -9.559, 2.529, -10.1, 3.067, -10.1, 1.99, -9.559, 1.452, -9.559, 1.452, -10.1, 1.99, -10.1, 3.606, -9.559, 3.067, -9.559, 3.067, -10.1, 3.606, -10.1, 2.529, -9.559, 1.99, -9.559, 1.99, -10.1, 2.529, -10.1, 3.067, -10.1, 2.529, -10.1, 2.529, -10.64, 3.067, -10.64, 1.99, -10.1, 1.452, -10.1, 1.452, -10.64, 1.99, -10.64, 3.606, -10.1, 3.067, -10.1, 3.067, -10.64, 3.606, -10.64, 2.529, -10.1, 1.99, -10.1, 1.99, -10.64, 2.529, -10.64, -1.779, -8.482, -2.318, -8.482, -2.318, -9.021, -1.779, -9.021, -2.021, 0.7036, -2.021, 0.08823, -1.482, 0.08823, -1.482, 0.7036, -0.7021, -2.021, -0.1637, -2.021, -0.1637, -1.482, -0.7021, -1.482, -1.241, -2.021, -0.7021, -2.021, -0.7021, -1.482, -1.241, -1.482, -0.1637, -2.021, 0.3748, -2.021, 0.3748, -1.482, -0.1637, -1.482, -2.021, 1.011, -2.021, 1.319, -1.482, 1.319, -1.482, 1.011, -1.779, -2.021, -1.241, -2.021, -1.241, -1.482, -1.779, -1.482, -2.021, 1.011, -2.021, 0.7036, -1.482, 0.7036, -1.482, 1.011, 0.9133, -2.021, 1.452, -2.021, 1.452, -1.482, 0.9133, -1.482, -2.021, 0.08823, -2.021, 0.7036, -1.482, 0.7036, -1.482, 0.08823, 0.3748, -2.021, 0.9133, -2.021, 0.9133, -1.482, 0.3748, -1.482, -0.7021, 1.011, -0.7021, 0.7036, -1.241, 0.7036, -1.241, 1.011, -0.1637, -1.482, 0.3748, -1.482, 0.3748, -0.9437, -0.1637, -0.9437, -0.7021, -1.482, -0.1637, -1.482, -0.1637, -0.9437, -0.7021, -0.9437, 0.9133, 0.7036, 0.3748, 0.7036, 0.3748, 1.011, 0.9133, 1.011, -1.482, 0.08823, -1.482, 0.7036, -0.9437, 0.7036, -0.9437, 0.08823, -0.7021, 0.7036, -0.7021, 0.08823, -1.241, 0.08823, -1.241, 0.7036, -3.636, 0.7036, -4.174, 0.7036, -4.174, 1.011, -3.636, 1.011, -1.241, -0.9437, -0.7021, -1.482, -0.7021, -0.9437, 0.3748, 0.7036, 0.9133, 0.7036, 0.9133, 1.011, 0.3748, 1.011, 0.3748, 0.08823, 0.3748, 0.7036, -0.1637, 0.7036, -0.1637, 0.08823, -7.405, 0.7036, -7.944, 0.7036, -7.944, 1.011, -7.405, 1.011, -0.1637, -0.9437, 0.3748, -0.9437, -0.1637, -0.4052, -2.021, 0.7036, -2.559, 0.7036, -2.559, 1.011, -2.021, 1.011, -2.559, 0.7036, -3.098, 0.7036, -3.098, 1.011, -2.559, 1.011, -0.1637, 0.08823, -0.1637, 0.7036, -0.7021, 0.7036, -0.7021, 0.08823, -7.944, 0.7036, -8.482, 0.7036, -8.482, 1.011, -7.944, 1.011, -4.713, 0.7036, -5.251, 0.7036, -5.251, 1.011, -4.713, 1.011, -3.098, 0.7036, -3.636, 0.7036, -3.636, 1.011, -3.098, 1.011, -0.7021, 0.08823, -0.7021, 0.7036, -1.241, 0.7036, -1.241, 0.08823, -5.251, 0.7036, -5.79, 0.7036, -5.79, 1.011, -5.251, 1.011, -5.79, 0.7036, -6.328, 0.7036, -6.328, 1.011, -5.79, 1.011, -1.241, 1.011, -1.241, 0.7036, -1.779, 0.7036, -1.779, 1.011, -1.241, 0.7036, -1.241, 0.08823, -1.779, 0.08823, -1.779, 0.7036, -1.779, -0.4052, -1.241, -0.9437, -1.241, -0.4052, -1.779, 1.011, -1.779, 0.7036, -2.318, 0.7036, -2.318, 1.011, -1.779, 0.7036, -1.779, 0.08823, -2.318, 0.08823, -2.318, 0.7036, -2.318, 0.1332, -1.779, -0.4052, -1.779, 0.1332, 0.1332, 0.7036, 0.1332, 0.08823, 0.6717, 0.08823, 0.6717, 0.7036, 0.1332, 1.011, 0.1332, 0.7036, 0.6717, 0.7036, 0.6717, 1.011, -0.7021, -0.9437, -0.1637, -0.9437, -0.1637, -0.4052, -0.7021, -0.4052, -1.779, -0.4052, -1.241, -0.4052, -1.241, 0.1332, -1.779, 0.1332, -2.318, 0.1332, -1.779, 0.1332, -1.779, 0.6717, -2.318, 0.6717, -1.241, -0.9437, -0.7021, -0.9437, -0.7021, -0.4052, -1.241, -0.4052, -1.241, -0.4052, -0.7021, -0.4052, -0.7021, 0.1332, -1.241, 0.1332, -1.779, 0.1332, -1.241, 0.1332, -1.241, 0.6717, -1.779, 0.6717, -0.7021, 0.1332, -0.7021, -0.4052, -0.1637, -0.4052, -1.241, 0.6717, -1.241, 0.1332, -0.7021, 0.1332, 1.99, 0.7036, 1.452, 0.7036, 1.452, 1.011, 1.99, 1.011, 1.452, 0.7036, 0.9133, 0.7036, 0.9133, 1.011, 1.452, 1.011, 0.6717, 1.011, 0.6717, 0.7036, 1.21, 0.7036, 1.21, 1.011, -1.779, 0.6717, -1.241, 0.6717, -1.241, 1.21, -1.779, 1.21, 0.6717, 0.08823, 0.6717, 0.7036, 1.21, 0.7036, 1.21, 0.08823, -2.318, 0.6717, -1.779, 0.6717, -1.779, 1.21, -2.318, 1.21, 1.452, 0.7036, 1.99, 0.7036, 1.99, 1.011, 1.452, 1.011, 0.6717, 0.7036, 0.6717, 0.08823, 1.21, 0.08823, 1.21, 0.7036, -4.174, 0.7036, -4.713, 0.7036, -4.713, 1.011, -4.174, 1.011, -8.482, 1.319, -8.482, 1.011, -9.021, 1.011, -9.021, 1.319, -9.021, 1.319, -9.021, 1.011, -9.559, 1.011, -9.559, 1.319, -10.1, 1.319, -10.1, 1.011, -10.64, 1.011, -10.64, 1.319, -9.559, 1.319, -9.559, 1.011, -10.1, 1.011, -10.1, 1.319, -2.021, 0.7036, -2.021, 1.011, -1.482, 1.011, -1.482, 0.7036, -1.482, 0.7036, -1.482, 1.011, -0.9437, 1.011, -0.9437, 0.7036, 0.3748, 0.7036, 0.3748, 1.011, -0.1637, 1.011, -0.1637, 0.7036, -10.1, 0.7036, -10.1, 1.011, -10.64, 1.011, -10.64, 0.7036, -9.021, 0.7036, -9.021, 1.011, -9.559, 1.011, -9.559, 0.7036, -8.482, 0.7036, -8.482, 1.011, -9.021, 1.011, -9.021, 0.7036, -6.867, 0.7036, -6.328, 0.7036, -6.328, 1.011, -6.867, 1.011, -7.405, 0.7036, -6.867, 0.7036, -6.867, 1.011, -7.405, 1.011, -0.7021, 0.7036, -1.241, 0.7036, -1.241, 1.011, -0.7021, 1.011, -8.482, 0.7036, -7.944, 0.7036, -7.944, 1.011, -8.482, 1.011, -7.944, 0.7036, -7.405, 0.7036, -7.405, 1.011, -7.944, 1.011, -1.241, 0.7036, -1.779, 0.7036, -1.779, 1.011, -1.241, 1.011, -1.779, 0.7036, -2.318, 0.7036, -2.318, 1.011, -1.779, 1.011, 1.452, -3.636, 1.452, -4.174, 1.99, -4.174, 1.99, -3.636, 1.452, -4.174, 1.452, -4.713, 1.99, -4.713, 1.99, -4.174, 1.99, -3.098, 1.99, -3.636, 2.529, -3.636, 2.529, -3.098, 1.99, -3.636, 1.99, -4.174, 2.529, -4.174, 2.529, -3.636, 1.99, -4.174, 1.99, -4.713, 2.529, -4.713, 2.529, -4.174, -2.021, 1.319, -2.021, 1.011, -1.482, 1.011, -1.482, 1.319, -2.559, 0.7036, -2.021, 0.7036, -2.021, 1.011, -2.559, 1.011, -3.098, 0.7036, -2.559, 0.7036, -2.559, 1.011, -3.098, 1.011, -1.779, 0.7036, -1.241, 0.7036, -1.241, 1.011, -1.779, 1.011, -1.241, 0.7036, -0.7021, 0.7036, -0.7021, 1.011, -1.241, 1.011, -3.636, 0.7036, -3.098, 0.7036, -3.098, 1.011, -3.636, 1.011, -3.098, 1.011, -3.098, 1.319, -2.559, 1.319, -2.559, 1.011, 1.99, -4.713, 1.99, -5.251, 2.529, -5.251, 2.529, -4.713, 1.99, -5.79, 1.99, -6.328, 2.529, -6.328, 2.529, -5.79, 1.99, -6.867, 1.99, -7.405, 2.529, -7.405, 2.529, -6.867, 1.99, -5.251, 1.99, -5.79, 2.529, -5.79, 2.529, -5.251, 1.452, -6.328, 1.452, -6.867, 1.99, -6.867, 1.99, -6.328, 1.452, -6.867, 1.452, -7.405, 1.99, -7.405, 1.99, -6.867, -8.482, 1.319, -8.482, 1.011, -9.021, 1.011, -9.021, 1.319, -6.328, 1.319, -6.328, 1.011, -6.867, 1.011, -6.867, 1.319, -6.867, 1.319, -6.867, 1.011, -7.405, 1.011, -7.405, 1.319, -7.405, 1.319, -7.405, 1.011, -7.944, 1.011, -7.944, 1.319, -7.944, 1.319, -7.944, 1.011, -8.482, 1.011, -8.482, 1.319, 1.452, -3.098, 1.452, -3.636, 1.99, -3.636, 1.99, -3.098, -2.318, 1.011, -2.318, 0.7036, -2.856, 0.7036, -2.856, 1.011, -2.318, 0.7036, -2.318, 0.08823, -2.856, 0.08823, -2.856, 0.7036, -1.241, 0.08823, -1.241, 0.7036, -0.7021, 0.7036, -0.7021, 0.08823, -0.1637, 0.7036, -0.1637, 1.011, -0.7021, 1.011, -0.7021, 0.7036, -0.7021, 0.7036, -0.7021, 1.011, -1.241, 1.011, -1.241, 0.7036, -0.7021, 0.08823, -0.7021, 0.7036, -0.1637, 0.7036, -0.1637, 0.08823, -3.098, 1.011, -2.559, 1.011, -2.559, 1.319, -3.098, 1.319, 0.6717, 0.7036, 0.6717, 1.011, 1.21, 1.011, 1.21, 0.7036, -0.1637, 0.08823, -0.1637, 0.7036, 0.3748, 0.7036, 0.3748, 0.08823, -2.559, 1.319, -2.559, 1.011, -2.021, 1.011, -2.021, 1.319, 1.99, -6.328, 1.99, -6.867, 2.529, -6.867, 2.529, -6.328, -2.856, 0.7036, -2.856, 0.08823, -3.394, 0.08823, -3.394, 0.7036, -2.856, 1.011, -2.856, 0.7036, -3.394, 0.7036, -3.394, 1.011, -3.394, 1.011, -3.394, 0.7036, -3.933, 0.7036, -3.933, 1.011, -2.021, 1.319, -2.021, 1.011, -2.559, 1.011, -2.559, 1.319, -3.394, 0.7036, -3.394, 0.08823, -3.933, 0.08823, -3.933, 0.7036, -3.933, 1.011, -3.933, 0.7036, -4.471, 0.7036, -4.471, 1.011, -3.933, 0.7036, -3.933, 0.08823, -4.471, 0.08823, -4.471, 0.7036, -1.482, 1.319, -1.482, 1.011, -2.021, 1.011, -2.021, 1.319, -1.241, 0.7036, -1.241, 1.011, -0.7021, 1.011, -0.7021, 0.7036, -2.021, 1.011, -1.482, 1.011, -1.482, 1.319, -2.021, 1.319, -0.7021, 0.7036, -0.7021, 1.011, -0.1637, 1.011, -0.1637, 0.7036, 0.9133, 1.011, 0.9133, 1.319, 1.452, 1.319, 1.452, 1.011, -0.1637, 0.7036, -0.1637, 1.011, 0.3748, 1.011, 0.3748, 0.7036, -4.471, 0.7036, -4.471, 0.08823, -5.01, 0.08823, -5.01, 0.7036, -0.7021, 1.319, -0.7021, 1.011, -1.241, 1.011, -1.241, 1.319, -4.471, 1.011, -4.471, 0.7036, -5.01, 0.7036, -5.01, 1.011, -1.779, 1.21, -1.241, 1.21, -1.241, 1.749, -1.779, 1.749, -2.318, 1.21, -1.779, 1.21, -1.779, 1.749, -2.318, 1.749, -1.779, 1.749, -1.241, 1.749, -1.241, 2.287, -1.779, 2.287, -2.318, 1.749, -1.779, 1.749, -1.779, 2.287, -2.318, 2.287, -2.318, 1.21, -2.318, 1.749, -2.856, 1.749, -1.241, 1.21, -0.7021, 1.749, -1.241, 1.749, -2.318, 1.749, -2.318, 2.287, -2.856, 2.287, -2.856, 1.749, -1.241, 2.287, -1.241, 1.749, -0.7021, 1.749, -0.7021, 2.287, -0.7021, 2.287, -0.7021, 1.749, -0.1637, 1.749, -0.1637, 2.287, -0.1637, 2.287, -0.1637, 1.749, 0.3748, 1.749, 0.3748, 2.287, -2.856, 1.749, -2.856, 2.287, -3.394, 2.287, -3.394, 1.749, -3.394, 1.749, -3.394, 2.287, -3.933, 2.287, -3.933, 1.749, -3.933, 1.749, -3.933, 2.287, -4.471, 2.287, -4.471, 1.749, -4.471, 1.749, -4.471, 2.287, -5.01, 2.287, -5.01, 1.749, -0.7021, 2.826, -0.1637, 2.826, -0.1637, 3.364, -0.7021, 3.364, -3.933, 2.826, -3.394, 2.826, -3.394, 3.364, -3.933, 3.364, -1.241, 2.826, -0.7021, 2.826, -0.7021, 3.364, -1.241, 3.364, -3.394, 2.826, -2.856, 2.826, -2.856, 3.364, -3.394, 3.364, -4.471, 2.826, -3.933, 2.826, -3.933, 3.364, -4.471, 3.364, -2.318, 2.826, -1.779, 2.826, -1.779, 3.364, -2.318, 3.364, -5.01, 2.826, -4.471, 2.826, -4.471, 3.364, -5.01, 3.364, -1.779, 2.826, -1.241, 2.826, -1.241, 3.364, -1.779, 3.364, -0.1637, 2.826, 0.3748, 2.826, 0.3748, 3.364, -0.1637, 3.364, -2.856, 2.826, -2.318, 2.826, -2.318, 3.364, -2.856, 3.364, -2.856, 2.287, -2.318, 2.287, -2.318, 2.826, -2.856, 2.826, -0.1637, 2.287, 0.3748, 2.287, 0.3748, 2.826, -0.1637, 2.826, -1.779, 2.287, -1.241, 2.287, -1.241, 2.826, -1.779, 2.826, -5.01, 2.287, -4.471, 2.287, -4.471, 2.826, -5.01, 2.826, -2.318, 2.287, -1.779, 2.287, -1.779, 2.826, -2.318, 2.826, -4.471, 2.287, -3.933, 2.287, -3.933, 2.826, -4.471, 2.826, -3.394, 2.287, -2.856, 2.287, -2.856, 2.826, -3.394, 2.826, -1.241, 2.287, -0.7021, 2.287, -0.7021, 2.826, -1.241, 2.826, -3.933, 2.287, -3.394, 2.287, -3.394, 2.826, -3.933, 2.826, -0.7021, 2.287, -0.1637, 2.287, -0.1637, 2.826, -0.7021, 2.826, -5.548, 2.287, -5.01, 2.287, -5.01, 2.826, -5.548, 2.826, -5.548, 2.826, -5.01, 2.826, -5.01, 3.364, -5.548, 3.364, -5.01, 1.011, -5.01, 0.7036, -5.548, 0.7036, -5.548, 1.011, -5.01, 0.7036, -5.01, 0.08823, -5.548, 0.08823, -5.548, 0.7036, -1.241, 1.319, -1.241, 1.011, -1.779, 1.011, -1.779, 1.319, -5.01, 1.749, -5.01, 2.287, -5.548, 2.287, -5.548, 1.749, 0.9133, 1.011, 0.3748, 1.011, 0.3748, 1.319, 0.9133, 1.319, -0.7021, 3.902, -0.1637, 3.902, -0.1637, 4.441, -0.7021, 4.441, -5.01, 3.902, -4.471, 3.902, -4.471, 4.441, -5.01, 4.441, -0.1637, 3.902, 0.3748, 3.902, 0.3748, 4.441, -0.1637, 4.441, -4.471, 3.902, -3.933, 3.902, -3.933, 4.441, -4.471, 4.441, -5.548, 3.902, -5.01, 3.902, -5.01, 4.441, -5.548, 4.441, -3.394, 3.902, -2.856, 3.902, -2.856, 4.441, -3.394, 4.441, -2.318, 3.902, -1.779, 3.902, -1.779, 4.441, -2.318, 4.441, -1.779, 3.902, -1.241, 3.902, -1.241, 4.441, -1.779, 4.441, -3.933, 3.902, -3.394, 3.902, -3.394, 4.441, -3.933, 4.441, -2.856, 3.902, -2.318, 3.902, -2.318, 4.441, -2.856, 4.441, -1.241, 3.902, -0.7021, 3.902, -0.7021, 4.441, -1.241, 4.441, -1.241, 3.364, -0.7021, 3.364, -0.7021, 3.902, -1.241, 3.902, -2.856, 3.364, -2.318, 3.364, -2.318, 3.902, -2.856, 3.902, -3.933, 3.364, -3.394, 3.364, -3.394, 3.902, -3.933, 3.902, -1.779, 3.364, -1.241, 3.364, -1.241, 3.902, -1.779, 3.902, -2.318, 3.364, -1.779, 3.364, -1.779, 3.902, -2.318, 3.902, -3.394, 3.364, -2.856, 3.364, -2.856, 3.902, -3.394, 3.902, -5.548, 3.364, -5.01, 3.364, -5.01, 3.902, -5.548, 3.902, -4.471, 3.364, -3.933, 3.364, -3.933, 3.902, -4.471, 3.902, -0.1637, 3.364, 0.3748, 3.364, 0.3748, 3.902, -0.1637, 3.902, -5.01, 3.364, -4.471, 3.364, -4.471, 3.902, -5.01, 3.902, -0.7021, 3.364, -0.1637, 3.364, -0.1637, 3.902, -0.7021, 3.902, -1.779, 4.979, -1.241, 4.979, -1.241, 5.518, -1.779, 5.518, -5.01, 4.979, -4.471, 4.979, -4.471, 5.518, -5.01, 5.518, -5.548, 4.979, -5.01, 4.979, -5.01, 5.518, -5.548, 5.518, -2.318, 4.979, -1.779, 4.979, -1.779, 5.518, -2.318, 5.518, -2.856, 4.979, -2.318, 4.979, -2.318, 5.518, -2.856, 5.518, -3.933, 4.979, -3.394, 4.979, -3.394, 5.518, -3.933, 5.518, -4.471, 4.979, -3.933, 4.979, -3.933, 5.518, -4.471, 5.518, -0.1637, 4.979, 0.3748, 4.979, 0.3748, 5.518, -0.1637, 5.518, -0.7021, 4.979, -0.1637, 4.979, -0.1637, 5.518, -0.7021, 5.518, -3.394, 4.979, -2.856, 4.979, -2.856, 5.518, -3.394, 5.518, -1.241, 4.979, -0.7021, 4.979, -0.7021, 5.518, -1.241, 5.518, -1.241, 4.441, -0.7021, 4.441, -0.7021, 4.979, -1.241, 4.979, -3.394, 4.441, -2.856, 4.441, -2.856, 4.979, -3.394, 4.979, -0.7021, 4.441, -0.1637, 4.441, -0.1637, 4.979, -0.7021, 4.979, -0.1637, 4.441, 0.3748, 4.441, 0.3748, 4.979, -0.1637, 4.979, -4.471, 4.441, -3.933, 4.441, -3.933, 4.979, -4.471, 4.979, -3.933, 4.441, -3.394, 4.441, -3.394, 4.979, -3.933, 4.979, -2.856, 4.441, -2.318, 4.441, -2.318, 4.979, -2.856, 4.979, -2.318, 4.441, -1.779, 4.441, -1.779, 4.979, -2.318, 4.979, -5.548, 4.441, -5.01, 4.441, -5.01, 4.979, -5.548, 4.979, -5.01, 4.441, -4.471, 4.441, -4.471, 4.979, -5.01, 4.979, -1.779, 4.441, -1.241, 4.441, -1.241, 4.979, -1.779, 4.979, -1.779, 6.056, -1.241, 6.056, -1.241, 6.595, -1.779, 6.595, -2.318, 6.056, -1.779, 6.056, -1.779, 6.595, -2.318, 6.595, -5.548, 6.056, -5.01, 6.056, -5.01, 6.595, -5.548, 6.595, -4.471, 6.056, -3.933, 6.056, -3.933, 6.595, -4.471, 6.595, -5.01, 6.056, -4.471, 6.056, -4.471, 6.595, -5.01, 6.595, -0.7021, 6.056, -0.1637, 6.056, -0.1637, 6.595, -0.7021, 6.595, -0.1637, 6.056, 0.3748, 6.056, 0.3748, 6.595, -0.1637, 6.595, -1.241, 6.056, -0.7021, 6.056, -0.7021, 6.595, -1.241, 6.595, -3.394, 6.056, -2.856, 6.056, -2.856, 6.595, -3.394, 6.595, -2.856, 6.056, -2.318, 6.056, -2.318, 6.595, -2.856, 6.595, -3.933, 6.056, -3.394, 6.056, -3.394, 6.595, -3.933, 6.595, -3.933, 5.518, -3.394, 5.518, -3.394, 6.056, -3.933, 6.056, -2.856, 5.518, -2.318, 5.518, -2.318, 6.056, -2.856, 6.056, -3.394, 5.518, -2.856, 5.518, -2.856, 6.056, -3.394, 6.056, -1.241, 5.518, -0.7021, 5.518, -0.7021, 6.056, -1.241, 6.056, -0.1637, 5.518, 0.3748, 5.518, 0.3748, 6.056, -0.1637, 6.056, -0.7021, 5.518, -0.1637, 5.518, -0.1637, 6.056, -0.7021, 6.056, -5.01, 5.518, -4.471, 5.518, -4.471, 6.056, -5.01, 6.056, -4.471, 5.518, -3.933, 5.518, -3.933, 6.056, -4.471, 6.056, -5.548, 5.518, -5.01, 5.518, -5.01, 6.056, -5.548, 6.056, -2.318, 5.518, -1.779, 5.518, -1.779, 6.056, -2.318, 6.056, -1.779, 5.518, -1.241, 5.518, -1.241, 6.056, -1.779, 6.056, -0.7021, 1.011, -0.7021, 0.7036, -0.1637, 0.7036, -0.1637, 1.011, -1.241, 1.011, -1.241, 0.7036, -0.7021, 0.7036, -0.7021, 1.011, -5.548, 0.7036, -5.01, 0.7036, -5.01, 1.011, -5.548, 1.011, -2.856, 1.011, -2.856, 0.7036, -2.318, 0.7036, -2.318, 1.011, -3.394, 1.011, -3.394, 0.7036, -2.856, 0.7036, -2.856, 1.011, -3.933, 1.011, -3.933, 0.7036, -3.394, 0.7036, -3.394, 1.011, -5.01, 0.7036, -4.471, 0.7036, -4.471, 1.011, -5.01, 1.011, -4.471, 1.011, -4.471, 0.7036, -3.933, 0.7036, -3.933, 1.011, -0.7021, 0.7036, -0.7021, 0.08823, -0.1637, 0.08823, -0.1637, 0.7036, -1.241, 0.7036, -1.241, 0.08823, -0.7021, 0.08823, -0.7021, 0.7036, -5.548, 6.595, -5.01, 6.595, -5.01, 7.133, -5.548, 7.133, -5.01, 6.595, -4.471, 6.595, -4.471, 7.133, -5.01, 7.133, -2.856, 0.7036, -2.856, 0.08823, -2.318, 0.08823, -2.318, 0.7036, -3.394, 0.7036, -3.394, 0.08823, -2.856, 0.08823, -2.856, 0.7036, -3.933, 0.7036, -3.933, 0.08823, -3.394, 0.08823, -3.394, 0.7036, -0.7021, 7.133, -0.7021, 6.595, -0.1637, 6.595, -0.1637, 7.133, -1.241, 7.133, -1.241, 6.595, -0.7021, 6.595, -0.7021, 7.133, -4.471, 0.7036, -4.471, 0.08823, -3.933, 0.08823, -3.933, 0.7036, -5.01, 0.08823, -4.471, 0.08823, -4.471, 0.7036, -5.01, 0.7036, -5.548, 0.08823, -5.01, 0.08823, -5.01, 0.7036, -5.548, 0.7036, -4.471, -2.559, -3.933, -2.559, -3.933, -2.021, -4.471, -2.021, -3.933, -2.559, -3.394, -2.559, -3.394, -2.021, -3.933, -2.021, -2.318, -2.559, -1.779, -2.559, -1.779, -2.021, -2.318, -2.021, -3.394, -2.559, -2.856, -2.559, -2.856, -2.021, -3.394, -2.021, -2.856, -2.559, -2.318, -2.559, -2.318, -2.021, -2.856, -2.021, -4.471, -2.559, -4.471, -2.021, -5.01, -2.021, -5.01, -2.559, -1.241, -1.482, -0.7021, -1.482, -1.241, -0.9437, -1.779, -1.482, -1.241, -1.482, -1.241, -0.9437, -1.779, -0.9437, -1.779, -0.9437, -1.241, -0.9437, -1.779, -0.4052, -2.318, -0.9437, -1.779, -0.9437, -1.779, -0.4052, -2.318, -0.4052, -2.318, -0.4052, -1.779, -0.4052, -2.318, 0.1332, -2.856, -0.4052, -2.318, -0.4052, -2.318, 0.1332, -2.856, 0.1332, -2.856, 0.1332, -2.318, 0.1332, -2.318, 0.6717, -2.856, 0.6717, -1.779, -1.482, -1.779, -0.9437, -2.318, -0.9437, -2.318, -1.482, -1.779, -2.021, -1.779, -1.482, -2.318, -1.482, -2.318, -2.021, -2.318, -2.021, -2.318, -1.482, -2.856, -1.482, -2.856, -2.021, -2.318, -1.482, -2.318, -0.9437, -2.856, -0.9437, -2.856, -1.482, -2.318, -0.9437, -2.318, -0.4052, -2.856, -0.4052, -2.856, -0.9437, -2.856, 0.1332, -2.856, 0.6717, -3.394, 0.6717, -3.394, 0.1332, -2.856, -0.4052, -2.856, 0.1332, -3.394, 0.1332, -3.394, -0.4052, -3.394, 0.6717, -2.856, 0.6717, -2.856, 1.21, -3.394, 1.21, -2.856, 0.6717, -2.318, 0.6717, -2.318, 1.21, -2.856, 1.21, -2.318, 1.21, -2.856, 1.749, -2.856, 1.21, -2.856, 1.21, -2.856, 1.749, -3.394, 1.749, -3.394, 1.21, -3.394, 0.6717, -3.394, 1.21, -3.933, 1.21, -3.933, 0.6717, -3.394, 1.21, -3.394, 1.749, -3.933, 1.749, -3.933, 1.21, -3.933, 1.21, -3.933, 1.749, -4.471, 1.749, -4.471, 1.21, -3.933, 0.6717, -3.933, 1.21, -4.471, 1.21, -4.471, 0.6717, -4.471, 0.6717, -4.471, 1.21, -5.01, 1.21, -5.01, 0.6717, -4.471, 1.21, -4.471, 1.749, -5.01, 1.749, -5.01, 1.21, -2.856, -0.4052, -3.394, -0.4052, -3.394, -0.9437, -2.856, -0.9437, -5.01, 0.6717, -5.01, 1.21, -5.548, 1.21, -5.548, 0.6717, -5.01, 1.21, -5.01, 1.749, -5.548, 1.749, -5.548, 1.21, 1.99, -3.098, 2.529, -3.098, 2.529, -2.559, 1.99, -2.559, 1.452, -3.098, 1.99, -3.098, 1.99, -2.559, 1.452, -2.559, 1.452, -2.559, 1.99, -2.559, 1.99, -2.021, 1.452, -2.021, 1.99, -2.559, 2.529, -2.559, 2.529, -2.021, 1.99, -2.021, 3.067, -5.79, 3.067, -6.328, 3.606, -6.328, 3.606, -5.79, 3.067, -5.251, 3.067, -5.79, 3.606, -5.79, 3.606, -5.251, 3.067, -4.174, 3.067, -4.713, 3.606, -4.713, 3.606, -4.174, 3.067, -4.713, 3.067, -5.251, 3.606, -5.251, 3.606, -4.713, 3.067, -6.328, 3.067, -6.867, 3.606, -6.867, 3.606, -6.328, 3.067, -6.867, 3.067, -7.405, 3.606, -7.405, 3.606, -6.867, 2.529, -6.867, 2.529, -7.405, 3.067, -7.405, 3.067, -6.867, 2.529, -6.328, 2.529, -6.867, 3.067, -6.867, 3.067, -6.328, 2.529, -4.713, 2.529, -5.251, 3.067, -5.251, 3.067, -4.713, 2.529, -4.174, 2.529, -4.713, 3.067, -4.713, 3.067, -4.174, 2.529, -5.251, 2.529, -5.79, 3.067, -5.79, 3.067, -5.251, 2.529, -5.79, 2.529, -6.328, 3.067, -6.328, 3.067, -5.79, 0.9133, -1.482, 1.452, -1.482, 1.452, -0.9437, 0.9133, -0.9437, 0.3748, -1.482, 0.9133, -1.482, 0.9133, -0.9437, 0.3748, -0.9437, 0.9133, -0.9437, 1.452, -0.9437, 1.452, -0.4052, 0.9133, -0.4052, 0.3748, -0.9437, 0.9133, -0.9437, 0.9133, -0.4052, 0.3748, -0.4052, -0.1637, -0.4052, 0.3748, -0.9437, 0.3748, -0.4052, 0.3748, -0.4052, 0.9133, -0.4052, 0.9133, 0.1332, 0.3748, 0.1332, -0.1637, -0.4052, 0.3748, -0.4052, 0.3748, 0.1332, -0.1637, 0.1332, -0.7021, 0.1332, -0.1637, -0.4052, -0.1637, 0.1332, -0.1637, 0.1332, 0.3748, 0.1332, 0.3748, 0.6717, -0.1637, 0.6717, -0.7021, 0.1332, -0.1637, 0.1332, -0.1637, 0.6717, -0.7021, 0.6717, -1.241, 0.6717, -0.7021, 0.1332, -0.7021, 0.6717, 0.9133, -0.4052, 1.452, -0.4052, 1.452, 0.1332, 0.9133, 0.1332, 0.3748, 0.1332, 0.9133, 0.1332, 0.9133, 0.6717, 0.3748, 0.6717, -0.7021, 0.6717, -0.1637, 0.6717, -0.1637, 1.21, -0.7021, 1.21, -1.241, 0.6717, -0.7021, 0.6717, -0.7021, 1.21, -1.241, 1.21, 1.452, -1.482, 1.452, -2.021, 1.99, -2.021, 1.99, -1.482, 1.452, -0.9437, 1.452, -1.482, 1.99, -1.482, 1.99, -0.9437, 1.452, -0.4052, 1.452, -0.9437, 1.99, -0.9437, 1.99, -0.4052, 1.452, 0.1332, 1.452, -0.4052, 1.99, -0.4052, 1.99, 0.1332, 0.9133, 0.6717, 0.9133, 0.1332, 1.452, 0.1332, 1.452, 0.6717, -0.1637, 1.21, -0.1637, 0.6717, 0.3748, 0.6717, 0.3748, 1.21, 0.3748, 1.21, 0.3748, 0.6717, 0.9133, 0.6717, 0.9133, 1.21, -0.7021, 1.21, -0.7021, 1.749, -1.241, 1.21, -0.7021, 1.749, -0.7021, 1.21, -0.1637, 1.21, -0.1637, 1.749, -0.1637, 1.749, -0.1637, 1.21, 0.3748, 1.21, 0.3748, 1.749, 0.9133, 1.21, 0.9133, 0.6717, 1.452, 0.6717, 1.452, 1.21, 1.452, 1.21, 1.452, 0.6717, 1.99, 0.6717, 1.99, 1.21, 1.452, 1.749, 1.452, 1.21, 1.99, 1.21, 1.99, 1.749, 1.452, 0.6717, 1.452, 0.1332, 1.99, 0.1332, 1.99, 0.6717, 1.452, 1.011, 1.452, 1.319, 1.99, 1.319, 1.99, 1.011, 1.99, 1.319, 2.529, 1.319, 2.529, 1.011, 1.99, 1.011, 2.529, 1.319, 3.067, 1.319, 3.067, 1.011, 2.529, 1.011, 3.067, 1.011, 3.067, 1.319, 3.606, 1.319, 3.606, 1.011, -2.856, 7.133, -2.856, 6.595, -2.318, 6.595, -2.318, 7.133, -3.394, 7.133, -3.394, 6.595, -2.856, 6.595, -2.856, 7.133, -4.471, 7.133, -4.471, 6.595, -3.933, 6.595, -3.933, 7.133, -3.933, 7.133, -3.933, 6.595, -3.394, 6.595, -3.394, 7.133, -0.1637, 1.011, -0.1637, 0.7036, 0.3748, 0.7036, 0.3748, 1.011, -0.1637, 0.7036, -0.1637, 0.08823, 0.3748, 0.08823, 0.3748, 0.7036, -0.1637, 7.133, -0.1637, 6.595, 0.3748, 6.595, 0.3748, 7.133, 1.452, 1.749, 0.9133, 1.749, 0.9133, 1.21, 1.452, 1.21, 0.9133, 1.21, 0.9133, 1.749, 0.3748, 1.749, 0.3748, 1.21, 0.9133, 0.08823, 0.9133, 0.7036, 1.452, 0.7036, 1.452, 0.08823, 0.3748, 0.08823, 0.3748, 0.7036, 0.9133, 0.7036, 0.9133, 0.08823, 0.9133, 0.7036, 0.9133, 1.011, 1.452, 1.011, 1.452, 0.7036, 0.3748, 0.7036, 0.3748, 1.011, 0.9133, 1.011, 0.9133, 0.7036, 1.452, 0.08823, 1.452, 0.7036, 1.99, 0.7036, 1.99, 0.08823, 1.452, 0.7036, 1.452, 1.011, 1.99, 1.011, 1.99, 0.7036, 0.3748, 4.441, 0.3748, 3.902, 0.9133, 3.902, 0.9133, 4.441, 0.3748, 3.902, 0.3748, 3.364, 0.9133, 3.364, 0.9133, 3.902, 0.3748, 5.518, 0.3748, 4.979, 0.9133, 4.979, 0.9133, 5.518, 0.3748, 2.287, 0.3748, 1.749, 0.9133, 1.749, 0.9133, 2.287, 0.3748, 2.826, 0.3748, 2.287, 0.9133, 2.287, 0.9133, 2.826, 0.3748, 4.979, 0.3748, 4.441, 0.9133, 4.441, 0.9133, 4.979, 0.3748, 6.056, 0.3748, 5.518, 0.9133, 5.518, 0.9133, 6.056, 0.3748, 7.133, 0.3748, 6.595, 0.9133, 6.595, 0.9133, 7.133, 0.3748, 0.7036, 0.3748, 0.08823, 0.9133, 0.08823, 0.9133, 0.7036, 0.3748, 3.364, 0.3748, 2.826, 0.9133, 2.826, 0.9133, 3.364, 0.3748, 1.011, 0.3748, 0.7036, 0.9133, 0.7036, 0.9133, 1.011, 0.3748, 6.595, 0.3748, 6.056, 0.9133, 6.056, 0.9133, 6.595, 0.9133, 3.364, 0.9133, 2.826, 1.452, 2.826, 1.452, 3.364, 0.9133, 6.056, 0.9133, 5.518, 1.452, 5.518, 1.452, 6.056, 0.9133, 4.979, 0.9133, 4.441, 1.452, 4.441, 1.452, 4.979, 0.9133, 0.7036, 0.9133, 0.08823, 1.452, 0.08823, 1.452, 0.7036, 0.9133, 2.826, 0.9133, 2.287, 1.452, 2.287, 1.452, 2.826, 0.9133, 7.133, 0.9133, 6.595, 1.452, 6.595, 1.452, 7.133, 0.9133, 5.518, 0.9133, 4.979, 1.452, 4.979, 1.452, 5.518, 0.9133, 2.287, 0.9133, 1.749, 1.452, 1.749, 1.452, 2.287, 0.9133, 3.902, 0.9133, 3.364, 1.452, 3.364, 1.452, 3.902, 0.9133, 1.011, 0.9133, 0.7036, 1.452, 0.7036, 1.452, 1.011, 0.9133, 4.441, 0.9133, 3.902, 1.452, 3.902, 1.452, 4.441, 0.9133, 6.595, 0.9133, 6.056, 1.452, 6.056, 1.452, 6.595, 1.452, 6.595, 1.452, 6.056, 1.99, 6.056, 1.99, 6.595, 1.452, 6.056, 1.452, 5.518, 1.99, 5.518, 1.99, 6.056, 1.452, 2.826, 1.452, 2.287, 1.99, 2.287, 1.99, 2.826, 1.452, 1.011, 1.452, 0.7036, 1.99, 0.7036, 1.99, 1.011, 1.452, 5.518, 1.452, 4.979, 1.99, 4.979, 1.99, 5.518, 1.452, 4.441, 1.452, 3.902, 1.99, 3.902, 1.99, 4.441, 1.452, 0.7036, 1.452, 0.08823, 1.99, 0.08823, 1.99, 0.7036, 1.452, 3.364, 1.452, 2.826, 1.99, 2.826, 1.99, 3.364, 1.452, 7.133, 1.452, 6.595, 1.99, 6.595, 1.99, 7.133, 1.452, 4.979, 1.452, 4.441, 1.99, 4.441, 1.99, 4.979, 1.452, 2.287, 1.452, 1.749, 1.99, 1.749, 1.99, 2.287, 1.452, 3.902, 1.452, 3.364, 1.99, 3.364, 1.99, 3.902, 3.106, 5.518, 3.106, 4.979, 3.682, 4.979, 3.682, 5.518, 1.99, 1.21, 1.99, 0.6717, 2.529, 0.6717, 2.529, 1.21, 1.99, 4.441, 1.99, 3.902, 2.529, 3.902, 2.529, 4.441, 1.99, 5.518, 1.99, 4.979, 2.529, 4.979, 2.529, 5.518, 1.99, 2.826, 1.99, 2.287, 2.529, 2.287, 2.529, 2.826, 1.99, 6.056, 1.99, 5.518, 2.529, 5.518, 2.529, 6.056, 1.99, 6.595, 1.99, 6.056, 2.529, 6.056, 2.529, 6.595, 1.99, 1.749, 1.99, 1.21, 2.529, 1.21, 2.529, 1.749, 1.99, 2.287, 1.99, 1.749, 2.529, 1.749, 2.529, 2.287, 1.99, 3.902, 1.99, 3.364, 2.529, 3.364, 2.529, 3.902, 1.99, 0.7036, 1.99, 1.011, 2.529, 1.011, 2.529, 0.7036, 1.99, 4.979, 1.99, 4.441, 2.529, 4.441, 2.529, 4.979, 1.99, 0.08823, 1.99, 0.7036, 2.529, 0.7036, 2.529, 0.08823, 1.99, 3.364, 1.99, 2.826, 2.529, 2.826, 2.529, 3.364, 6.595, 1.011, 6.595, 0.7036, 7.133, 0.7036, 7.133, 1.011, 6.595, 0.08823, 6.595, 0.7036, 7.133, 0.7036, 7.133, 0.08823, 6.595, 0.7036, 6.595, 0.08823, 7.133, 0.08823, 7.133, 0.7036, -1.779, 6.595, -1.241, 6.595, -1.241, 7.133, -1.779, 7.133, -2.318, 6.595, -1.779, 6.595, -1.779, 7.133, -2.318, 7.133, 6.595, 0.7036, 6.595, 1.011, 7.133, 1.011, 7.133, 0.7036, -1.779, 7.672, -1.241, 7.672, -1.241, 8.21, -1.779, 8.21, 7.672, 0.7036, 7.672, 0.08823, 8.21, 0.08823, 8.21, 0.7036, -3.394, 7.672, -2.856, 7.672, -2.856, 8.21, -3.394, 8.21, 7.672, 0.08823, 7.672, 0.7036, 8.21, 0.7036, 8.21, 0.08823, -1.241, 7.672, -0.7021, 7.672, -0.7021, 8.21, -1.241, 8.21, -0.7021, 7.672, -0.1637, 7.672, -0.1637, 8.21, -0.7021, 8.21, -2.318, 7.672, -1.779, 7.672, -1.779, 8.21, -2.318, 8.21, -2.856, 7.672, -2.318, 7.672, -2.318, 8.21, -2.856, 8.21, 7.672, 1.011, 7.672, 0.7036, 8.21, 0.7036, 8.21, 1.011, 7.672, 0.7036, 7.672, 1.011, 8.21, 1.011, 8.21, 0.7036, 7.133, 0.7036, 7.133, 1.011, 7.672, 1.011, 7.672, 0.7036, 7.133, 1.011, 7.133, 0.7036, 7.672, 0.7036, 7.672, 1.011, -2.856, 7.133, -2.318, 7.133, -2.318, 7.672, -2.856, 7.672, -2.318, 7.133, -1.779, 7.133, -1.779, 7.672, -2.318, 7.672, -0.7021, 7.133, -0.1637, 7.133, -0.1637, 7.672, -0.7021, 7.672, -1.241, 7.133, -0.7021, 7.133, -0.7021, 7.672, -1.241, 7.672, 7.133, 0.08823, 7.133, 0.7036, 7.672, 0.7036, 7.672, 0.08823, -3.394, 7.133, -2.856, 7.133, -2.856, 7.672, -3.394, 7.672, 7.133, 0.7036, 7.133, 0.08823, 7.672, 0.08823, 7.672, 0.7036, -1.779, 7.133, -1.241, 7.133, -1.241, 7.672, -1.779, 7.672, 2.529, 0.6717, 1.99, 0.6717, 1.99, 0.1332, 2.529, 0.1332, 3.106, 1.011, 3.106, 0.7036, 3.682, 0.7036, 3.682, 1.011, 3.106, 0.7036, 3.106, 1.011, 3.682, 1.011, 3.682, 0.7036, 3.106, 6.595, 3.106, 6.056, 3.682, 6.056, 3.682, 6.595, 3.106, 4.441, 3.106, 3.902, 3.682, 3.902, 3.682, 4.441, 3.106, 3.364, 3.106, 2.826, 3.682, 2.826, 3.682, 3.364, 3.106, 2.826, 3.106, 2.287, 3.682, 2.287, 3.682, 2.826, 2.529, 0.1332, 1.99, 0.1332, 1.99, -0.4052, 2.529, -0.4052, -0.1637, 7.133, 0.3748, 7.133, 0.3748, 7.672, -0.1637, 7.672, 0.9133, 7.133, 1.452, 7.133, 1.452, 7.672, 0.9133, 7.672, 1.452, 7.133, 1.99, 7.133, 1.99, 7.672, 1.452, 7.672, 0.3748, 7.133, 0.9133, 7.133, 0.9133, 7.672, 0.3748, 7.672, 3.106, 7.672, 3.106, 7.133, 3.682, 7.133, 3.682, 7.672, 3.106, 7.133, 3.106, 6.595, 3.682, 6.595, 3.682, 7.133, 0.9133, 7.672, 1.452, 7.672, 1.452, 8.21, 0.9133, 8.21, 1.452, 7.672, 1.99, 7.672, 1.99, 8.21, 1.452, 8.21, -0.1637, 7.672, 0.3748, 7.672, 0.3748, 8.21, -0.1637, 8.21, 0.3748, 7.672, 0.9133, 7.672, 0.9133, 8.21, 0.3748, 8.21, 3.106, 4.979, 3.106, 4.441, 3.682, 4.441, 3.682, 4.979, 3.106, 1.21, 3.106, 0.6717, 3.682, 0.6717, 3.682, 1.21, 1.99, -0.4052, 1.99, -0.9437, 2.529, -0.9437, 2.529, -0.4052, 1.99, -0.9437, 1.99, -1.482, 2.529, -1.482, 2.529, -0.9437, 1.99, -1.482, 1.99, -2.021, 2.529, -2.021, 2.529, -1.482, 3.106, 3.902, 3.106, 3.364, 3.682, 3.364, 3.682, 3.902, 3.106, 1.749, 3.106, 1.21, 3.682, 1.21, 3.682, 1.749, 3.106, 6.056, 3.106, 5.518, 3.682, 5.518, 3.682, 6.056, 3.106, 0.7036, 3.106, 0.08823, 3.682, 0.08823, 3.682, 0.7036, 3.106, 0.08823, 3.106, 0.7036, 3.682, 0.7036, 3.682, 0.08823, 3.106, 2.287, 3.106, 1.749, 3.682, 1.749, 3.682, 2.287, 1.99, 7.133, 1.99, 6.595, 2.529, 6.595, 2.529, 7.133, 1.99, 0.7036, 1.99, 0.08823, 2.529, 0.08823, 2.529, 0.7036, 1.99, 7.672, 1.99, 7.133, 2.529, 7.133, 2.529, 7.672, 1.99, 8.21, 1.99, 7.672, 2.529, 7.672, 2.529, 8.21, 1.99, 1.011, 1.99, 0.7036, 2.529, 0.7036, 2.529, 1.011, 2.529, 5.518, 2.529, 4.979, 3.106, 4.979, 3.106, 5.518, 2.529, 1.011, 2.529, 0.7036, 3.106, 0.7036, 3.106, 1.011, 2.529, 0.7036, 2.529, 1.011, 3.106, 1.011, 3.106, 0.7036, 2.529, 6.595, 2.529, 6.056, 3.106, 6.056, 3.106, 6.595, 2.529, 4.441, 2.529, 3.902, 3.106, 3.902, 3.106, 4.441, 2.529, 3.364, 2.529, 2.826, 3.106, 2.826, 3.106, 3.364, 2.529, 2.826, 2.529, 2.287, 3.106, 2.287, 3.106, 2.826, 2.529, 7.672, 2.529, 7.133, 3.106, 7.133, 3.106, 7.672, 2.529, 7.133, 2.529, 6.595, 3.106, 6.595, 3.106, 7.133, 2.529, 4.979, 2.529, 4.441, 3.106, 4.441, 3.106, 4.979, 2.529, 1.21, 2.529, 0.6717, 3.106, 0.6717, 3.106, 1.21, 2.529, 3.902, 2.529, 3.364, 3.106, 3.364, 3.106, 3.902, 2.529, 1.749, 2.529, 1.21, 3.106, 1.21, 3.106, 1.749, 2.529, 6.056, 2.529, 5.518, 3.106, 5.518, 3.106, 6.056, 2.529, 0.7036, 2.529, 0.08823, 3.106, 0.08823, 3.106, 0.7036, 2.529, 0.08823, 2.529, 0.7036, 3.106, 0.7036, 3.106, 0.08823, 2.529, 2.287, 2.529, 1.749, 3.106, 1.749, 3.106, 2.287])
me_level_2.materials.append(mat_terrain)
me_level_2.materials.append(mat_dirt_wall)
me_level_2.update()
me_level_2_tree_wall = bpy.data.meshes.new('level-2-tree-wall')
me_level_2_tree_wall.from_pydata([(-31.1, 87.8, 24.0), (-31.1, 87.8, 2.861e-06), (-34.56, 88.04, 1.907e-06), (-34.56, 88.04, 24.0), (-31.1, 55.86, 24.0), (-31.1, 55.86, 2.861e-06), (-34.56, 56.09, 1.907e-06), (-34.56, 56.09, 24.0), (21.06, 55.97, 19.2), (21.06, 55.97, 9.537e-07), (23.83, 55.73, 0.0), (23.83, 55.73, 19.2), (21.06, 87.69, 19.2), (21.06, 87.69, 9.537e-07), (23.83, 87.46, 0.0), (23.83, 87.46, 19.2), (34.44, -24.5, 24.0), (34.44, -24.5, 2.861e-06), (37.9, -24.74, 1.907e-06), (37.9, -24.74, 24.0), (34.44, 104.1, 24.0), (34.44, 104.1, 2.861e-06), (37.9, 103.8, 1.907e-06), (37.9, 103.8, 24.0), (-46.92, 109.5, 24.0), (-46.92, 109.5, 2.861e-06), (-50.39, 109.7, 1.907e-06), (-50.39, 109.7, 24.0), (-46.92, -33.2, 24.0), (-46.92, -33.2, 2.861e-06), (-50.39, -32.97, 1.907e-06), (-50.39, -32.97, 24.0)], [], [(6, 2, 3, 7), (0, 4, 5, 1), (14, 10, 11, 15), (8, 12, 13, 9), (22, 18, 19, 23), (16, 20, 21, 17), (30, 26, 27, 31), (24, 28, 29, 25)])
me_level_2_tree_wall.polygons.foreach_set('use_smooth', [True] * 8)
me_level_2_tree_wall.polygons.foreach_set('material_index', [1, 0, 1, 0, 1, 0, 1, 0])
_uv = me_level_2_tree_wall.uv_layers.new(name='UVMap')
_uv.uv.foreach_set('vector', [-3.174, 0.007936, -2.002, 0.007936, -2.002, 0.9925, -3.174, 0.9925, 1.864, 0.9947, 2.822, 0.9947, 2.822, 0.007935, 1.864, 0.007935, -2.665, 0.007936, -1.21, 0.007936, -1.21, 0.9925, -2.665, 0.9925, 1.218, 0.9947, 2.407, 0.9947, 2.407, 0.007935, 1.218, 0.007936, -3.124, 0.007936, 1.593, 0.007936, 1.593, 0.9925, -3.124, 0.9925, -1.075, 0.9947, 2.781, 0.9947, 2.781, 0.007935, -1.075, 0.007936, -6.441, 0.007937, -1.207, 0.007936, -1.207, 0.9925, -6.441, 0.9925, 1.214, 0.9947, 5.493, 0.9947, 5.493, 0.007935, 1.214, 0.007936])
me_level_2_tree_wall.materials.append(mat_tree_wall)
me_level_2_tree_wall.materials.append(mat_tree_wall_solid)
me_level_2_tree_wall.update()

# ---- objects
ob_level_2 = bpy.data.objects.new('level-2', me_level_2)
ob_level_2_tree_wall = bpy.data.objects.new('level-2-tree-wall', me_level_2_tree_wall)

# ---- transforms, parenting, visibility, modifiers, constraints
ob_level_2.location = (0.0, 0.0, 0.0)
_m = ob_level_2.modifiers.new('EdgeSplit', 'EDGE_SPLIT')
_m.use_edge_angle = False
ob_level_2_tree_wall.location = (0.0, 0.0, 0.0)

# ---- collection membership
col_collection.objects.link(ob_level_2)
col_collection.objects.link(ob_level_2_tree_wall)

# ---- scene / render settings (as saved in the file)
scene.frame_start = 1; scene.frame_end = 250; scene.frame_set(2)
scene.render.engine = 'CYCLES'
scene.render.fps = 30
scene.cycles.sampling_pattern = 'TABULATED_SOBOL'
scene.cycles.bake_type = 'DIFFUSE'
scene.view_settings.view_transform = 'Filmic'
bpy.context.view_layer.update()

# ---- added for rendering (the .blend has no active camera and no usable light): camera, sun
cam_auto = bpy.data.cameras.new('AutoCamera')
cam_auto.lens = 50.0
cam_auto.sensor_width = 36.0
cam_auto.clip_end = 2755.4
ob_auto_camera = bpy.data.objects.new('AutoCamera', cam_auto)
scene.collection.objects.link(ob_auto_camera)
ob_auto_camera.location = (150.763, -150.149, 137.603)
ob_auto_camera.rotation_euler = (1.09748, -7.21219e-08, 0.694738)
scene.camera = ob_auto_camera
light_auto_sun = bpy.data.lights.new('AutoSun', 'SUN')
light_auto_sun.energy = 3.0
light_auto_sun.angle = 0.0523599
ob_auto_sun = bpy.data.objects.new('AutoSun', light_auto_sun)
scene.collection.objects.link(ob_auto_sun)
ob_auto_sun.rotation_euler = (0.872665, 0.174533, 0.523599)
bpy.context.view_layer.update()
